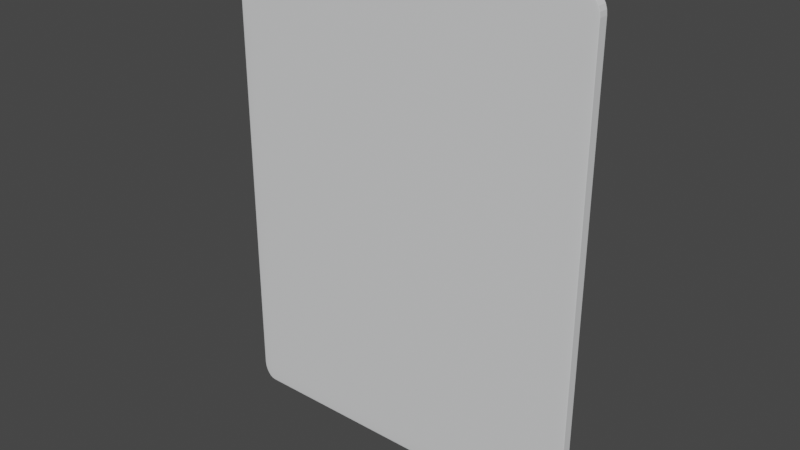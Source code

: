 # Source: ARTablet.blend  (saved by Blender 2.92.15; exported with 4.5.12 LTS)
import bpy
from mathutils import Matrix  # noqa: F401  (used for matrix-valued properties, if any)

bpy.ops.wm.read_factory_settings(use_empty=True)
scene = bpy.context.scene
scene.name = 'Scene'

# ---- collections
col_collection = bpy.data.collections.new('Collection'); scene.collection.children.link(col_collection)

# ---- materials (node trees are filled in below, after node groups)
mat_camera = bpy.data.materials.new('Camera')
mat_camera.use_transparent_shadow = False
mat_camerarim = bpy.data.materials.new('CameraRim')
mat_camerarim.use_transparent_shadow = False
mat_display = bpy.data.materials.new('Display')
mat_display.use_transparent_shadow = False
mat_material_001 = bpy.data.materials.new('Material.001')
mat_material_001.use_transparent_shadow = False
mat_cover = bpy.data.materials.new('Cover')
mat_cover.use_transparent_shadow = False

# ---- material node trees
mat_camera.use_nodes = True; mat_camera.node_tree.nodes.clear()
_N = mat_camera.node_tree.nodes; _L = mat_camera.node_tree.links
n0 = _N.new('ShaderNodeBsdfPrincipled'); n0.name = 'Principled BSDF'; n0.location = (10, 300)
n0.distribution = 'GGX'
n0.subsurface_method = 'BURLEY'
n0.inputs[0].default_value = (0.0, 0.0, 0.0, 1.0)
n0.inputs[3].default_value = 1.45
n0.inputs[13].default_value = 1.0
n0.inputs[27].default_value = (0.0, 0.0, 0.0, 1.0)
n0.inputs[28].default_value = 1.0
n1 = _N.new('ShaderNodeOutputMaterial'); n1.name = 'Material Output'; n1.location = (300, 300)
_L.new(n0.outputs[0], n1.inputs[0])
n1.is_active_output = True
mat_camerarim.use_nodes = True; mat_camerarim.node_tree.nodes.clear()
_N = mat_camerarim.node_tree.nodes; _L = mat_camerarim.node_tree.links
n0 = _N.new('ShaderNodeBsdfPrincipled'); n0.name = 'Principled BSDF'; n0.location = (10, 300)
n0.distribution = 'GGX'
n0.subsurface_method = 'BURLEY'
n0.inputs[0].default_value = (0.1384, 0.1413, 0.1529, 1.0)
n0.inputs[1].default_value = 1.0
n0.inputs[2].default_value = 1.0
n0.inputs[3].default_value = 1.45
n0.inputs[27].default_value = (0.0, 0.0, 0.0, 1.0)
n0.inputs[28].default_value = 1.0
n1 = _N.new('ShaderNodeOutputMaterial'); n1.name = 'Material Output'; n1.location = (300, 300)
_L.new(n0.outputs[0], n1.inputs[0])
n1.is_active_output = True
mat_display.use_nodes = True; mat_display.node_tree.nodes.clear()
_N = mat_display.node_tree.nodes; _L = mat_display.node_tree.links
n0 = _N.new('ShaderNodeBsdfPrincipled'); n0.name = 'Principled BSDF'; n0.location = (10, 300)
n0.distribution = 'GGX'
n0.subsurface_method = 'BURLEY'
n0.inputs[0].default_value = (0.3931, 0.3931, 0.3931, 1.0)
n0.inputs[1].default_value = 1.0
n0.inputs[3].default_value = 1.45
n0.inputs[27].default_value = (0.0, 0.0, 0.0, 1.0)
n0.inputs[28].default_value = 1.0
n1 = _N.new('ShaderNodeOutputMaterial'); n1.name = 'Material Output'; n1.location = (300, 300)
_L.new(n0.outputs[0], n1.inputs[0])
n1.is_active_output = True
mat_material_001.use_nodes = True; mat_material_001.node_tree.nodes.clear()
_N = mat_material_001.node_tree.nodes; _L = mat_material_001.node_tree.links
n0 = _N.new('ShaderNodeBsdfPrincipled'); n0.name = 'Principled BSDF'; n0.location = (10, 300)
n0.distribution = 'GGX'
n0.subsurface_method = 'BURLEY'
n0.inputs[0].default_value = (0.0, 0.0, 0.0, 1.0)
n0.inputs[1].default_value = 1.0
n0.inputs[3].default_value = 1.45
n0.inputs[13].default_value = 1.0
n0.inputs[27].default_value = (0.0, 0.0, 0.0, 1.0)
n0.inputs[28].default_value = 1.0
n1 = _N.new('ShaderNodeOutputMaterial'); n1.name = 'Material Output'; n1.location = (300, 300)
_L.new(n0.outputs[0], n1.inputs[0])
n1.is_active_output = True
mat_cover.use_nodes = True; mat_cover.node_tree.nodes.clear()
_N = mat_cover.node_tree.nodes; _L = mat_cover.node_tree.links
n0 = _N.new('ShaderNodeBsdfPrincipled'); n0.name = 'Principled BSDF'; n0.location = (10, 300)
n0.distribution = 'GGX'
n0.subsurface_method = 'BURLEY'
n0.inputs[0].default_value = (0.7605, 0.7682, 0.7758, 1.0)
n0.inputs[3].default_value = 1.45
n0.inputs[27].default_value = (0.0, 0.0, 0.0, 1.0)
n0.inputs[28].default_value = 1.0
n1 = _N.new('ShaderNodeOutputMaterial'); n1.name = 'Material Output'; n1.location = (300, 300)
_L.new(n0.outputs[0], n1.inputs[0])
n1.is_active_output = True

# ---- world
world_world = bpy.data.worlds.new('World'); scene.world = world_world
world_world.use_nodes = True; world_world.node_tree.nodes.clear()
_N = world_world.node_tree.nodes; _L = world_world.node_tree.links
n0 = _N.new('ShaderNodeOutputWorld'); n0.name = 'World Output'; n0.location = (300, 300)
n1 = _N.new('ShaderNodeBackground'); n1.name = 'Background'; n1.location = (10, 300)
n1.inputs[0].default_value = (0.05088, 0.05088, 0.05088, 1.0)
_L.new(n1.outputs[0], n0.inputs[0])
n0.is_active_output = True
world_world.color = (0.05088, 0.05088, 0.05088)
world_world.use_sun_shadow = False
world_world.sun_shadow_jitter_overblur = 0.0

# ---- meshes
me_cube_003 = bpy.data.meshes.new('Cube.003')
me_cube_003.from_pydata([(-0.09802, -0.04491, 0.1066), (-0.09802, -0.04991, 0.1116), (-0.103, -0.04491, 0.1116), (-0.09802, -0.04645, 0.1068), (-0.09802, -0.04785, 0.1075), (-0.09956, -0.04491, 0.1068), (-0.0996, -0.0465, 0.1071), (-0.09955, -0.04778, 0.1078), (-0.101, -0.04491, 0.1075), (-0.1009, -0.04645, 0.1078), (-0.1007, -0.04755, 0.1083), (-0.09956, -0.04966, 0.1116), (-0.101, -0.04895, 0.1116), (-0.09802, -0.04966, 0.11), (-0.09961, -0.04937, 0.11), (-0.1009, -0.0487, 0.11), (-0.09802, -0.04895, 0.1086), (-0.09956, -0.0487, 0.1087), (-0.1007, -0.04822, 0.1089), (-0.1028, -0.04491, 0.11), (-0.1021, -0.04491, 0.1086), (-0.1028, -0.04645, 0.1116), (-0.1025, -0.04649, 0.11), (-0.1018, -0.04644, 0.1087), (-0.1021, -0.04785, 0.1116), (-0.1018, -0.04778, 0.11), (-0.1013, -0.04755, 0.1089), (-0.09802, -0.04991, 0.1316), (-0.09802, -0.04491, 0.1366), (-0.103, -0.04491, 0.1316), (-0.09802, -0.04966, 0.1331), (-0.09802, -0.04895, 0.1345), (-0.09956, -0.04966, 0.1316), (-0.0996, -0.04937, 0.1332), (-0.09955, -0.0487, 0.1344), (-0.101, -0.04895, 0.1316), (-0.1009, -0.0487, 0.1331), (-0.1007, -0.04822, 0.1342), (-0.09956, -0.04491, 0.1363), (-0.101, -0.04491, 0.1356), (-0.09802, -0.04645, 0.1363), (-0.09961, -0.04649, 0.136), (-0.1009, -0.04644, 0.1354), (-0.09802, -0.04785, 0.1356), (-0.09956, -0.04778, 0.1354), (-0.1007, -0.04755, 0.1349), (-0.1028, -0.04645, 0.1316), (-0.1021, -0.04785, 0.1316), (-0.1028, -0.04491, 0.1331), (-0.1025, -0.0465, 0.1332), (-0.1018, -0.04778, 0.1331), (-0.1021, -0.04491, 0.1345), (-0.1018, -0.04645, 0.1344), (-0.1013, -0.04755, 0.1342), (-0.09802, -0.02491, 0.1066), (-0.103, -0.02491, 0.1116), (-0.09802, -0.01991, 0.1116), (-0.09956, -0.02491, 0.1068), (-0.101, -0.02491, 0.1075), (-0.09802, -0.02336, 0.1068), (-0.09961, -0.02332, 0.1071), (-0.1009, -0.02337, 0.1078), (-0.09802, -0.02197, 0.1075), (-0.09956, -0.02203, 0.1078), (-0.1007, -0.02226, 0.1083), (-0.1028, -0.02336, 0.1116), (-0.1021, -0.02197, 0.1116), (-0.1028, -0.02491, 0.11), (-0.1025, -0.02331, 0.11), (-0.1018, -0.02204, 0.11), (-0.1021, -0.02491, 0.1086), (-0.1018, -0.02337, 0.1087), (-0.1013, -0.02226, 0.1089), (-0.09802, -0.02015, 0.11), (-0.09802, -0.02086, 0.1086), (-0.09956, -0.02015, 0.1116), (-0.0996, -0.02044, 0.11), (-0.09955, -0.02111, 0.1087), (-0.101, -0.02086, 0.1116), (-0.1009, -0.02111, 0.11), (-0.1007, -0.02159, 0.1089), (-0.09802, -0.02491, 0.1366), (-0.09802, -0.01991, 0.1316), (-0.103, -0.02491, 0.1316), (-0.09802, -0.02336, 0.1363), (-0.09802, -0.02197, 0.1356), (-0.09956, -0.02491, 0.1363), (-0.0996, -0.02331, 0.136), (-0.09955, -0.02204, 0.1354), (-0.101, -0.02491, 0.1356), (-0.1009, -0.02337, 0.1354), (-0.1007, -0.02226, 0.1349), (-0.09956, -0.02015, 0.1316), (-0.101, -0.02086, 0.1316), (-0.09802, -0.02015, 0.1331), (-0.09961, -0.02044, 0.1332), (-0.1009, -0.02111, 0.1331), (-0.09802, -0.02086, 0.1345), (-0.09956, -0.02111, 0.1344), (-0.1007, -0.02159, 0.1342), (-0.1028, -0.02491, 0.1331), (-0.1021, -0.02491, 0.1345), (-0.1028, -0.02336, 0.1316), (-0.1025, -0.02332, 0.1332), (-0.1018, -0.02337, 0.1344), (-0.1021, -0.02197, 0.1316), (-0.1018, -0.02203, 0.1331), (-0.1013, -0.02226, 0.1342), (-0.07802, -0.04491, 0.1066), (-0.07302, -0.04491, 0.1116), (-0.07802, -0.04991, 0.1116), (-0.07647, -0.04491, 0.1068), (-0.07508, -0.04491, 0.1075), (-0.07802, -0.04645, 0.1068), (-0.07642, -0.04649, 0.1071), (-0.07515, -0.04644, 0.1078), (-0.07802, -0.04785, 0.1075), (-0.07648, -0.04778, 0.1078), (-0.07537, -0.04755, 0.1083), (-0.07326, -0.04645, 0.1116), (-0.07397, -0.04785, 0.1116), (-0.07326, -0.04491, 0.11), (-0.07355, -0.0465, 0.11), (-0.07422, -0.04778, 0.11), (-0.07397, -0.04491, 0.1086), (-0.07423, -0.04645, 0.1087), (-0.0747, -0.04755, 0.1089), (-0.07802, -0.04966, 0.11), (-0.07802, -0.04895, 0.1086), (-0.07647, -0.04966, 0.1116), (-0.07643, -0.04937, 0.11), (-0.07648, -0.0487, 0.1087), (-0.07508, -0.04895, 0.1116), (-0.07514, -0.0487, 0.11), (-0.07537, -0.04822, 0.1089), (-0.07802, -0.04491, 0.1366), (-0.07802, -0.04991, 0.1316), (-0.07302, -0.04491, 0.1316), (-0.07802, -0.04645, 0.1363), (-0.07802, -0.04785, 0.1356), (-0.07647, -0.04491, 0.1363), (-0.07643, -0.0465, 0.136), (-0.07648, -0.04778, 0.1354), (-0.07508, -0.04491, 0.1356), (-0.07514, -0.04645, 0.1354), (-0.07537, -0.04755, 0.1349), (-0.07647, -0.04966, 0.1316), (-0.07508, -0.04895, 0.1316), (-0.07802, -0.04966, 0.1331), (-0.07642, -0.04937, 0.1332), (-0.07515, -0.0487, 0.1331), (-0.07802, -0.04895, 0.1345), (-0.07648, -0.0487, 0.1344), (-0.07537, -0.04822, 0.1342), (-0.07326, -0.04491, 0.1331), (-0.07397, -0.04491, 0.1345), (-0.07326, -0.04645, 0.1316), (-0.07355, -0.04649, 0.1332), (-0.07422, -0.04644, 0.1344), (-0.07397, -0.04785, 0.1316), (-0.07423, -0.04778, 0.1331), (-0.0747, -0.04755, 0.1342), (-0.07802, -0.02491, 0.1066), (-0.07802, -0.01991, 0.1116), (-0.07302, -0.02491, 0.1116), (-0.07802, -0.02336, 0.1068), (-0.07802, -0.02197, 0.1075), (-0.07647, -0.02491, 0.1068), (-0.07643, -0.02331, 0.1071), (-0.07648, -0.02204, 0.1078), (-0.07508, -0.02491, 0.1075), (-0.07514, -0.02337, 0.1078), (-0.07537, -0.02226, 0.1083), (-0.07647, -0.02015, 0.1116), (-0.07508, -0.02086, 0.1116), (-0.07802, -0.02015, 0.11), (-0.07642, -0.02044, 0.11), (-0.07515, -0.02111, 0.11), (-0.07802, -0.02086, 0.1086), (-0.07648, -0.02111, 0.1087), (-0.07537, -0.02159, 0.1089), (-0.07326, -0.02491, 0.11), (-0.07397, -0.02491, 0.1086), (-0.07326, -0.02336, 0.1116), (-0.07355, -0.02332, 0.11), (-0.07422, -0.02337, 0.1087), (-0.07397, -0.02197, 0.1116), (-0.07423, -0.02203, 0.11), (-0.0747, -0.02226, 0.1089), (-0.07802, -0.02491, 0.1366), (-0.07302, -0.02491, 0.1316), (-0.07802, -0.01991, 0.1316), (-0.07647, -0.02491, 0.1363), (-0.07508, -0.02491, 0.1356), (-0.07802, -0.02336, 0.1363), (-0.07642, -0.02332, 0.136), (-0.07515, -0.02337, 0.1354), (-0.07802, -0.02197, 0.1356), (-0.07648, -0.02203, 0.1354), (-0.07537, -0.02226, 0.1349), (-0.07326, -0.02336, 0.1316), (-0.07397, -0.02197, 0.1316), (-0.07326, -0.02491, 0.1331), (-0.07355, -0.02331, 0.1332), (-0.07422, -0.02204, 0.1331), (-0.07397, -0.02491, 0.1345), (-0.07423, -0.02337, 0.1344), (-0.0747, -0.02226, 0.1342), (-0.07802, -0.02015, 0.1331), (-0.07802, -0.02086, 0.1345), (-0.07647, -0.02015, 0.1316), (-0.07643, -0.02044, 0.1332), (-0.07648, -0.02111, 0.1344), (-0.07508, -0.02086, 0.1316), (-0.07514, -0.02111, 0.1331), (-0.07537, -0.02159, 0.1342), (-0.09994, -0.02744, -0.1403), (-0.09994, -0.0295, -0.1305), (-0.1075, -0.02744, -0.1305), (-0.09994, -0.02797, -0.14), (-0.09994, -0.02847, -0.139), (-0.09994, -0.0289, -0.1374), (-0.1019, -0.02744, -0.14), (-0.1019, -0.02799, -0.1396), (-0.1019, -0.02847, -0.1386), (-0.1019, -0.02885, -0.1372), (-0.1037, -0.02744, -0.139), (-0.1037, -0.02798, -0.1386), (-0.1035, -0.02842, -0.1377), (-0.1034, -0.02874, -0.1367), (-0.1043, -0.02863, -0.1362), (-0.1019, -0.02943, -0.1305), (-0.1037, -0.02922, -0.1305), (-0.1052, -0.0289, -0.1305), (-0.09994, -0.02943, -0.133), (-0.102, -0.02935, -0.1331), (-0.1037, -0.02914, -0.1331), (-0.1051, -0.02885, -0.133), (-0.09994, -0.02922, -0.1354), (-0.1019, -0.02914, -0.1354), (-0.1035, -0.02896, -0.1352), (-0.1047, -0.02874, -0.135), (-0.1072, -0.02744, -0.133), (-0.1064, -0.02744, -0.1354), (-0.1052, -0.02744, -0.1374), (-0.1072, -0.02797, -0.1305), (-0.1069, -0.02799, -0.1331), (-0.1061, -0.02798, -0.1354), (-0.1051, -0.02797, -0.1372), (-0.1064, -0.02847, -0.1305), (-0.1061, -0.02847, -0.1331), (-0.1055, -0.02842, -0.1352), (-0.1047, -0.02838, -0.1367), (-0.09994, -0.0295, 0.1305), (-0.09994, -0.02744, 0.1403), (-0.1075, -0.02744, 0.1305), (-0.09994, -0.02943, 0.133), (-0.09994, -0.02922, 0.1354), (-0.09994, -0.0289, 0.1374), (-0.1019, -0.02943, 0.1305), (-0.1019, -0.02935, 0.1331), (-0.1019, -0.02914, 0.1354), (-0.1019, -0.02885, 0.1372), (-0.1037, -0.02922, 0.1305), (-0.1037, -0.02914, 0.1331), (-0.1035, -0.02896, 0.1352), (-0.1034, -0.02874, 0.1367), (-0.1043, -0.02863, 0.1362), (-0.1019, -0.02744, 0.14), (-0.1037, -0.02744, 0.139), (-0.1052, -0.02744, 0.1374), (-0.09994, -0.02797, 0.14), (-0.102, -0.02799, 0.1396), (-0.1037, -0.02798, 0.1386), (-0.1051, -0.02797, 0.1372), (-0.09994, -0.02847, 0.139), (-0.1019, -0.02847, 0.1386), (-0.1035, -0.02842, 0.1377), (-0.1047, -0.02838, 0.1367), (-0.1072, -0.02797, 0.1305), (-0.1064, -0.02847, 0.1305), (-0.1052, -0.0289, 0.1305), (-0.1072, -0.02744, 0.133), (-0.1069, -0.02799, 0.1331), (-0.1061, -0.02847, 0.1331), (-0.1051, -0.02885, 0.133), (-0.1064, -0.02744, 0.1354), (-0.1061, -0.02798, 0.1354), (-0.1055, -0.02842, 0.1352), (-0.1047, -0.02874, 0.135), (-0.09994, 0.02744, -0.1403), (-0.1075, 0.02744, -0.1305), (-0.09994, 0.0295, -0.1305), (-0.1019, 0.02744, -0.14), (-0.1037, 0.02744, -0.139), (-0.1052, 0.02744, -0.1374), (-0.09994, 0.02797, -0.14), (-0.102, 0.02799, -0.1396), (-0.1037, 0.02798, -0.1386), (-0.1051, 0.02797, -0.1372), (-0.09994, 0.02847, -0.139), (-0.1019, 0.02847, -0.1386), (-0.1035, 0.02842, -0.1377), (-0.1047, 0.02838, -0.1367), (-0.1043, 0.02863, -0.1362), (-0.1072, 0.02797, -0.1305), (-0.1064, 0.02847, -0.1305), (-0.1052, 0.0289, -0.1305), (-0.1072, 0.02744, -0.133), (-0.1069, 0.02799, -0.1331), (-0.1061, 0.02847, -0.1331), (-0.1051, 0.02885, -0.133), (-0.1064, 0.02744, -0.1354), (-0.1061, 0.02798, -0.1354), (-0.1055, 0.02842, -0.1352), (-0.1047, 0.02874, -0.135), (-0.09994, 0.02943, -0.133), (-0.09994, 0.02922, -0.1354), (-0.09994, 0.0289, -0.1374), (-0.1019, 0.02943, -0.1305), (-0.1019, 0.02935, -0.1331), (-0.1019, 0.02914, -0.1354), (-0.1019, 0.02885, -0.1372), (-0.1037, 0.02922, -0.1305), (-0.1037, 0.02914, -0.1331), (-0.1035, 0.02896, -0.1352), (-0.1034, 0.02874, -0.1367), (-0.09994, 0.02744, 0.1403), (-0.09994, 0.0295, 0.1305), (-0.1075, 0.02744, 0.1305), (-0.09994, 0.02797, 0.14), (-0.09994, 0.02847, 0.139), (-0.09994, 0.0289, 0.1374), (-0.1019, 0.02744, 0.14), (-0.1019, 0.02799, 0.1396), (-0.1019, 0.02847, 0.1386), (-0.1019, 0.02885, 0.1372), (-0.1037, 0.02744, 0.139), (-0.1037, 0.02798, 0.1386), (-0.1035, 0.02842, 0.1377), (-0.1034, 0.02874, 0.1367), (-0.1043, 0.02863, 0.1362), (-0.1019, 0.02943, 0.1305), (-0.1037, 0.02922, 0.1305), (-0.1052, 0.0289, 0.1305), (-0.09994, 0.02943, 0.133), (-0.102, 0.02935, 0.1331), (-0.1037, 0.02914, 0.1331), (-0.1051, 0.02885, 0.133), (-0.09994, 0.02922, 0.1354), (-0.1019, 0.02914, 0.1354), (-0.1035, 0.02896, 0.1352), (-0.1047, 0.02874, 0.135), (-0.1072, 0.02744, 0.133), (-0.1064, 0.02744, 0.1354), (-0.1052, 0.02744, 0.1374), (-0.1072, 0.02797, 0.1305), (-0.1069, 0.02799, 0.1331), (-0.1061, 0.02798, 0.1354), (-0.1051, 0.02797, 0.1372), (-0.1064, 0.02847, 0.1305), (-0.1061, 0.02847, 0.1331), (-0.1055, 0.02842, 0.1352), (-0.1047, 0.02838, 0.1367), (0.09994, -0.02744, -0.1403), (0.1075, -0.02744, -0.1305), (0.09994, -0.0295, -0.1305), (0.1019, -0.02744, -0.14), (0.1037, -0.02744, -0.139), (0.1052, -0.02744, -0.1374), (0.09994, -0.02797, -0.14), (0.102, -0.02799, -0.1396), (0.1037, -0.02798, -0.1386), (0.1051, -0.02797, -0.1372), (0.09994, -0.02847, -0.139), (0.1019, -0.02847, -0.1386), (0.1035, -0.02842, -0.1377), (0.1047, -0.02838, -0.1367), (0.1043, -0.02863, -0.1362), (0.1072, -0.02797, -0.1305), (0.1064, -0.02847, -0.1305), (0.1052, -0.0289, -0.1305), (0.1072, -0.02744, -0.133), (0.1069, -0.02799, -0.1331), (0.1061, -0.02847, -0.1331), (0.1051, -0.02885, -0.133), (0.1064, -0.02744, -0.1354), (0.1061, -0.02798, -0.1354), (0.1055, -0.02842, -0.1352), (0.1047, -0.02874, -0.135), (0.09994, -0.02943, -0.133), (0.09994, -0.02922, -0.1354), (0.09994, -0.0289, -0.1374), (0.1019, -0.02943, -0.1305), (0.1019, -0.02935, -0.1331), (0.1019, -0.02914, -0.1354), (0.1019, -0.02885, -0.1372), (0.1037, -0.02922, -0.1305), (0.1037, -0.02914, -0.1331), (0.1035, -0.02896, -0.1352), (0.1034, -0.02874, -0.1367), (0.09994, -0.02744, 0.1403), (0.09994, -0.0295, 0.1305), (0.1075, -0.02744, 0.1305), (0.09994, -0.02797, 0.14), (0.09994, -0.02847, 0.139), (0.09994, -0.0289, 0.1374), (0.1019, -0.02744, 0.14), (0.1019, -0.02799, 0.1396), (0.1019, -0.02847, 0.1386), (0.1019, -0.02885, 0.1372), (0.1037, -0.02744, 0.139), (0.1037, -0.02798, 0.1386), (0.1035, -0.02842, 0.1377), (0.1034, -0.02874, 0.1367), (0.1043, -0.02863, 0.1362), (0.1019, -0.02943, 0.1305), (0.1037, -0.02922, 0.1305), (0.1052, -0.0289, 0.1305), (0.09994, -0.02943, 0.133), (0.102, -0.02935, 0.1331), (0.1037, -0.02914, 0.1331), (0.1051, -0.02885, 0.133), (0.09994, -0.02922, 0.1354), (0.1019, -0.02914, 0.1354), (0.1035, -0.02896, 0.1352), (0.1047, -0.02874, 0.135), (0.1072, -0.02744, 0.133), (0.1064, -0.02744, 0.1354), (0.1052, -0.02744, 0.1374), (0.1072, -0.02797, 0.1305), (0.1069, -0.02799, 0.1331), (0.1061, -0.02798, 0.1354), (0.1051, -0.02797, 0.1372), (0.1064, -0.02847, 0.1305), (0.1061, -0.02847, 0.1331), (0.1055, -0.02842, 0.1352), (0.1047, -0.02838, 0.1367), (0.09994, 0.02744, -0.1403), (0.09994, 0.0295, -0.1305), (0.1075, 0.02744, -0.1305), (0.09994, 0.02797, -0.14), (0.09994, 0.02847, -0.139), (0.09994, 0.0289, -0.1374), (0.1019, 0.02744, -0.14), (0.1019, 0.02799, -0.1396), (0.1019, 0.02847, -0.1386), (0.1019, 0.02885, -0.1372), (0.1037, 0.02744, -0.139), (0.1037, 0.02798, -0.1386), (0.1035, 0.02842, -0.1377), (0.1034, 0.02874, -0.1367), (0.1043, 0.02863, -0.1362), (0.1019, 0.02943, -0.1305), (0.1037, 0.02922, -0.1305), (0.1052, 0.0289, -0.1305), (0.09994, 0.02943, -0.133), (0.102, 0.02935, -0.1331), (0.1037, 0.02914, -0.1331), (0.1051, 0.02885, -0.133), (0.09994, 0.02922, -0.1354), (0.1019, 0.02914, -0.1354), (0.1035, 0.02896, -0.1352), (0.1047, 0.02874, -0.135), (0.1072, 0.02744, -0.133), (0.1064, 0.02744, -0.1354), (0.1052, 0.02744, -0.1374), (0.1072, 0.02797, -0.1305), (0.1069, 0.02799, -0.1331), (0.1061, 0.02798, -0.1354), (0.1051, 0.02797, -0.1372), (0.1064, 0.02847, -0.1305), (0.1061, 0.02847, -0.1331), (0.1055, 0.02842, -0.1352), (0.1047, 0.02838, -0.1367), (0.09994, 0.02744, 0.1403), (0.1075, 0.02744, 0.1305), (0.09994, 0.0295, 0.1305), (0.1019, 0.02744, 0.14), (0.1037, 0.02744, 0.139), (0.1052, 0.02744, 0.1374), (0.09994, 0.02797, 0.14), (0.102, 0.02799, 0.1396), (0.1037, 0.02798, 0.1386), (0.1051, 0.02797, 0.1372), (0.09994, 0.02847, 0.139), (0.1019, 0.02847, 0.1386), (0.1035, 0.02842, 0.1377), (0.1047, 0.02838, 0.1367), (0.1043, 0.02863, 0.1362), (0.1072, 0.02797, 0.1305), (0.1064, 0.02847, 0.1305), (0.1052, 0.0289, 0.1305), (0.1072, 0.02744, 0.133), (0.1069, 0.02799, 0.1331), (0.1061, 0.02847, 0.1331), (0.1051, 0.02885, 0.133), (0.1064, 0.02744, 0.1354), (0.1061, 0.02798, 0.1354), (0.1055, 0.02842, 0.1352), (0.1047, 0.02874, 0.135), (0.09994, 0.02943, 0.133), (0.09994, 0.02922, 0.1354), (0.09994, 0.0289, 0.1374), (0.1019, 0.02943, 0.1305), (0.1019, 0.02935, 0.1331), (0.1019, 0.02914, 0.1354), (0.1019, 0.02885, 0.1372), (0.1037, 0.02922, 0.1305), (0.1037, 0.02914, 0.1331), (0.1035, 0.02896, 0.1352), (0.1034, 0.02874, 0.1367)], [], [(110, 136, 27, 1), (164, 190, 137, 109), (189, 81, 28, 135), (2, 29, 83, 55), (56, 82, 191, 163), (0, 3, 6, 5), (3, 4, 7, 6), (4, 16, 17, 7), (5, 6, 9, 8), (6, 7, 10, 9), (7, 17, 18, 10), (1, 11, 14, 13), (11, 12, 15, 14), (12, 24, 25, 15), (13, 14, 17, 16), (14, 15, 18, 17), (15, 25, 26, 18), (2, 19, 22, 21), (19, 20, 23, 22), (20, 8, 9, 23), (21, 22, 25, 24), (22, 23, 26, 25), (23, 9, 10, 26), (10, 18, 26), (27, 30, 33, 32), (30, 31, 34, 33), (31, 43, 44, 34), (32, 33, 36, 35), (33, 34, 37, 36), (34, 44, 45, 37), (28, 38, 41, 40), (38, 39, 42, 41), (39, 51, 52, 42), (40, 41, 44, 43), (41, 42, 45, 44), (42, 52, 53, 45), (29, 46, 49, 48), (46, 47, 50, 49), (47, 35, 36, 50), (48, 49, 52, 51), (49, 50, 53, 52), (50, 36, 37, 53), (37, 45, 53), (54, 57, 60, 59), (57, 58, 61, 60), (58, 70, 71, 61), (59, 60, 63, 62), (60, 61, 64, 63), (61, 71, 72, 64), (55, 65, 68, 67), (65, 66, 69, 68), (66, 78, 79, 69), (67, 68, 71, 70), (68, 69, 72, 71), (69, 79, 80, 72), (56, 73, 76, 75), (73, 74, 77, 76), (74, 62, 63, 77), (75, 76, 79, 78), (76, 77, 80, 79), (77, 63, 64, 80), (64, 72, 80), (81, 84, 87, 86), (84, 85, 88, 87), (85, 97, 98, 88), (86, 87, 90, 89), (87, 88, 91, 90), (88, 98, 99, 91), (82, 92, 95, 94), (92, 93, 96, 95), (93, 105, 106, 96), (94, 95, 98, 97), (95, 96, 99, 98), (96, 106, 107, 99), (83, 100, 103, 102), (100, 101, 104, 103), (101, 89, 90, 104), (102, 103, 106, 105), (103, 104, 107, 106), (104, 90, 91, 107), (91, 99, 107), (108, 111, 114, 113), (111, 112, 115, 114), (112, 124, 125, 115), (113, 114, 117, 116), (114, 115, 118, 117), (115, 125, 126, 118), (109, 119, 122, 121), (119, 120, 123, 122), (120, 132, 133, 123), (121, 122, 125, 124), (122, 123, 126, 125), (123, 133, 134, 126), (110, 127, 130, 129), (127, 128, 131, 130), (128, 116, 117, 131), (129, 130, 133, 132), (130, 131, 134, 133), (131, 117, 118, 134), (118, 126, 134), (135, 138, 141, 140), (138, 139, 142, 141), (139, 151, 152, 142), (140, 141, 144, 143), (141, 142, 145, 144), (142, 152, 153, 145), (136, 146, 149, 148), (146, 147, 150, 149), (147, 159, 160, 150), (148, 149, 152, 151), (149, 150, 153, 152), (150, 160, 161, 153), (137, 154, 157, 156), (154, 155, 158, 157), (155, 143, 144, 158), (156, 157, 160, 159), (157, 158, 161, 160), (158, 144, 145, 161), (145, 153, 161), (162, 165, 168, 167), (165, 166, 169, 168), (166, 178, 179, 169), (167, 168, 171, 170), (168, 169, 172, 171), (169, 179, 180, 172), (163, 173, 176, 175), (173, 174, 177, 176), (174, 186, 187, 177), (175, 176, 179, 178), (176, 177, 180, 179), (177, 187, 188, 180), (164, 181, 184, 183), (181, 182, 185, 184), (182, 170, 171, 185), (183, 184, 187, 186), (184, 185, 188, 187), (185, 171, 172, 188), (172, 180, 188), (189, 192, 195, 194), (192, 193, 196, 195), (193, 205, 206, 196), (194, 195, 198, 197), (195, 196, 199, 198), (196, 206, 207, 199), (190, 200, 203, 202), (200, 201, 204, 203), (201, 213, 214, 204), (202, 203, 206, 205), (203, 204, 207, 206), (204, 214, 215, 207), (191, 208, 211, 210), (208, 209, 212, 211), (209, 197, 198, 212), (210, 211, 214, 213), (211, 212, 215, 214), (212, 198, 199, 215), (199, 207, 215), (54, 0, 5, 57), (57, 5, 8, 58), (58, 8, 20, 70), (70, 20, 19, 67), (67, 19, 2, 55), (1, 27, 32, 11), (11, 32, 35, 12), (12, 35, 47, 24), (24, 47, 46, 21), (21, 46, 29, 2), (28, 81, 86, 38), (38, 86, 89, 39), (39, 89, 101, 51), (51, 101, 100, 48), (48, 100, 83, 29), (82, 56, 75, 92), (92, 75, 78, 93), (93, 78, 66, 105), (105, 66, 65, 102), (102, 65, 55, 83), (162, 54, 59, 165), (165, 59, 62, 166), (166, 62, 74, 178), (178, 74, 73, 175), (175, 73, 56, 163), (81, 189, 194, 84), (84, 194, 197, 85), (85, 197, 209, 97), (97, 209, 208, 94), (94, 208, 191, 82), (190, 164, 183, 200), (200, 183, 186, 201), (201, 186, 174, 213), (213, 174, 173, 210), (210, 173, 163, 191), (108, 162, 167, 111), (111, 167, 170, 112), (112, 170, 182, 124), (124, 182, 181, 121), (121, 181, 164, 109), (189, 135, 140, 192), (192, 140, 143, 193), (193, 143, 155, 205), (205, 155, 154, 202), (202, 154, 137, 190), (136, 110, 129, 146), (146, 129, 132, 147), (147, 132, 120, 159), (159, 120, 119, 156), (156, 119, 109, 137), (0, 108, 113, 3), (3, 113, 116, 4), (4, 116, 128, 16), (16, 128, 127, 13), (13, 127, 110, 1), (135, 28, 40, 138), (138, 40, 43, 139), (139, 43, 31, 151), (151, 31, 30, 148), (148, 30, 27, 136), (54, 162, 108, 0), (366, 402, 253, 217), (440, 476, 403, 365), (475, 327, 254, 401), (218, 255, 329, 291), (292, 328, 477, 439), (216, 219, 223, 222), (219, 220, 224, 223), (220, 221, 225, 224), (222, 223, 227, 226), (223, 224, 228, 227), (224, 225, 229, 228), (226, 227, 248, 244), (227, 228, 252, 248), (228, 229, 230, 252), (217, 231, 235, 234), (231, 232, 236, 235), (232, 233, 237, 236), (234, 235, 239, 238), (235, 236, 240, 239), (236, 237, 241, 240), (238, 239, 225, 221), (239, 240, 229, 225), (240, 241, 230, 229), (218, 242, 246, 245), (242, 243, 247, 246), (243, 244, 248, 247), (245, 246, 250, 249), (246, 247, 251, 250), (247, 248, 252, 251), (249, 250, 237, 233), (250, 251, 241, 237), (251, 252, 230, 241), (253, 256, 260, 259), (256, 257, 261, 260), (257, 258, 262, 261), (259, 260, 264, 263), (260, 261, 265, 264), (261, 262, 266, 265), (263, 264, 285, 281), (264, 265, 289, 285), (265, 266, 267, 289), (254, 268, 272, 271), (268, 269, 273, 272), (269, 270, 274, 273), (271, 272, 276, 275), (272, 273, 277, 276), (273, 274, 278, 277), (275, 276, 262, 258), (276, 277, 266, 262), (277, 278, 267, 266), (255, 279, 283, 282), (279, 280, 284, 283), (280, 281, 285, 284), (282, 283, 287, 286), (283, 284, 288, 287), (284, 285, 289, 288), (286, 287, 274, 270), (287, 288, 278, 274), (288, 289, 267, 278), (290, 293, 297, 296), (293, 294, 298, 297), (294, 295, 299, 298), (296, 297, 301, 300), (297, 298, 302, 301), (298, 299, 303, 302), (300, 301, 322, 318), (301, 302, 326, 322), (302, 303, 304, 326), (291, 305, 309, 308), (305, 306, 310, 309), (306, 307, 311, 310), (308, 309, 313, 312), (309, 310, 314, 313), (310, 311, 315, 314), (312, 313, 299, 295), (313, 314, 303, 299), (314, 315, 304, 303), (292, 316, 320, 319), (316, 317, 321, 320), (317, 318, 322, 321), (319, 320, 324, 323), (320, 321, 325, 324), (321, 322, 326, 325), (323, 324, 311, 307), (324, 325, 315, 311), (325, 326, 304, 315), (327, 330, 334, 333), (330, 331, 335, 334), (331, 332, 336, 335), (333, 334, 338, 337), (334, 335, 339, 338), (335, 336, 340, 339), (337, 338, 359, 355), (338, 339, 363, 359), (339, 340, 341, 363), (328, 342, 346, 345), (342, 343, 347, 346), (343, 344, 348, 347), (345, 346, 350, 349), (346, 347, 351, 350), (347, 348, 352, 351), (349, 350, 336, 332), (350, 351, 340, 336), (351, 352, 341, 340), (329, 353, 357, 356), (353, 354, 358, 357), (354, 355, 359, 358), (356, 357, 361, 360), (357, 358, 362, 361), (358, 359, 363, 362), (360, 361, 348, 344), (361, 362, 352, 348), (362, 363, 341, 352), (364, 367, 371, 370), (367, 368, 372, 371), (368, 369, 373, 372), (370, 371, 375, 374), (371, 372, 376, 375), (372, 373, 377, 376), (374, 375, 396, 392), (375, 376, 400, 396), (376, 377, 378, 400), (365, 379, 383, 382), (379, 380, 384, 383), (380, 381, 385, 384), (382, 383, 387, 386), (383, 384, 388, 387), (384, 385, 389, 388), (386, 387, 373, 369), (387, 388, 377, 373), (388, 389, 378, 377), (366, 390, 394, 393), (390, 391, 395, 394), (391, 392, 396, 395), (393, 394, 398, 397), (394, 395, 399, 398), (395, 396, 400, 399), (397, 398, 385, 381), (398, 399, 389, 385), (399, 400, 378, 389), (401, 404, 408, 407), (404, 405, 409, 408), (405, 406, 410, 409), (407, 408, 412, 411), (408, 409, 413, 412), (409, 410, 414, 413), (411, 412, 433, 429), (412, 413, 437, 433), (413, 414, 415, 437), (402, 416, 420, 419), (416, 417, 421, 420), (417, 418, 422, 421), (419, 420, 424, 423), (420, 421, 425, 424), (421, 422, 426, 425), (423, 424, 410, 406), (424, 425, 414, 410), (425, 426, 415, 414), (403, 427, 431, 430), (427, 428, 432, 431), (428, 429, 433, 432), (430, 431, 435, 434), (431, 432, 436, 435), (432, 433, 437, 436), (434, 435, 422, 418), (435, 436, 426, 422), (436, 437, 415, 426), (438, 441, 445, 444), (441, 442, 446, 445), (442, 443, 447, 446), (444, 445, 449, 448), (445, 446, 450, 449), (446, 447, 451, 450), (448, 449, 470, 466), (449, 450, 474, 470), (450, 451, 452, 474), (439, 453, 457, 456), (453, 454, 458, 457), (454, 455, 459, 458), (456, 457, 461, 460), (457, 458, 462, 461), (458, 459, 463, 462), (460, 461, 447, 443), (461, 462, 451, 447), (462, 463, 452, 451), (440, 464, 468, 467), (464, 465, 469, 468), (465, 466, 470, 469), (467, 468, 472, 471), (468, 469, 473, 472), (469, 470, 474, 473), (471, 472, 459, 455), (472, 473, 463, 459), (473, 474, 452, 463), (475, 478, 482, 481), (478, 479, 483, 482), (479, 480, 484, 483), (481, 482, 486, 485), (482, 483, 487, 486), (483, 484, 488, 487), (485, 486, 507, 503), (486, 487, 511, 507), (487, 488, 489, 511), (476, 490, 494, 493), (490, 491, 495, 494), (491, 492, 496, 495), (493, 494, 498, 497), (494, 495, 499, 498), (495, 496, 500, 499), (497, 498, 484, 480), (498, 499, 488, 484), (499, 500, 489, 488), (477, 501, 505, 504), (501, 502, 506, 505), (502, 503, 507, 506), (504, 505, 509, 508), (505, 506, 510, 509), (506, 507, 511, 510), (508, 509, 496, 492), (509, 510, 500, 496), (510, 511, 489, 500), (290, 216, 222, 293), (293, 222, 226, 294), (294, 226, 244, 295), (295, 244, 243, 312), (312, 243, 242, 308), (308, 242, 218, 291), (217, 253, 259, 231), (231, 259, 263, 232), (232, 263, 281, 233), (233, 281, 280, 249), (249, 280, 279, 245), (245, 279, 255, 218), (254, 327, 333, 268), (268, 333, 337, 269), (269, 337, 355, 270), (270, 355, 354, 286), (286, 354, 353, 282), (282, 353, 329, 255), (328, 292, 319, 342), (342, 319, 323, 343), (343, 323, 307, 344), (344, 307, 306, 360), (360, 306, 305, 356), (356, 305, 291, 329), (438, 290, 296, 441), (441, 296, 300, 442), (442, 300, 318, 443), (443, 318, 317, 460), (460, 317, 316, 456), (456, 316, 292, 439), (327, 475, 481, 330), (330, 481, 485, 331), (331, 485, 503, 332), (332, 503, 502, 349), (349, 502, 501, 345), (345, 501, 477, 328), (476, 440, 467, 490), (490, 467, 471, 491), (491, 471, 455, 492), (492, 455, 454, 508), (508, 454, 453, 504), (504, 453, 439, 477), (364, 438, 444, 367), (367, 444, 448, 368), (368, 448, 466, 369), (369, 466, 465, 386), (386, 465, 464, 382), (382, 464, 440, 365), (475, 401, 407, 478), (478, 407, 411, 479), (479, 411, 429, 480), (480, 429, 428, 497), (497, 428, 427, 493), (493, 427, 403, 476), (402, 366, 393, 416), (416, 393, 397, 417), (417, 397, 381, 418), (418, 381, 380, 434), (434, 380, 379, 430), (430, 379, 365, 403), (216, 364, 370, 219), (219, 370, 374, 220), (220, 374, 392, 221), (221, 392, 391, 238), (238, 391, 390, 234), (234, 390, 366, 217), (401, 254, 271, 404), (404, 271, 275, 405), (405, 275, 258, 406), (406, 258, 257, 423), (423, 257, 256, 419), (419, 256, 253, 402), (290, 438, 364, 216)])
me_cube_003.polygons.foreach_set('material_index', [0, 1, 1, 1, 0, 1, 1, 0, 1, 1, 0, 0, 0, 0, 0, 0, 0, 1, 1, 1, 1, 1, 1, 0, 0, 0, 0, 0, 0, 0, 1, 1, 1, 1, 1, 1, 1, 1, 0, 1, 1, 0, 0, 1, 1, 1, 1, 1, 1, 1, 1, 0, 1, 1, 0, 0, 0, 0, 0, 0, 0, 0, 1, 1, 0, 1, 1, 0, 0, 0, 0, 0, 0, 0, 1, 1, 1, 1, 1, 1, 0, 1, 1, 1, 1, 1, 1, 1, 1, 0, 1, 1, 0, 0, 0, 0, 0, 0, 0, 0, 1, 1, 0, 1, 1, 0, 0, 0, 0, 0, 0, 0, 1, 1, 1, 1, 1, 1, 0, 1, 1, 0, 1, 1, 0, 0, 0, 0, 0, 0, 0, 1, 1, 1, 1, 1, 1, 0, 1, 1, 1, 1, 1, 1, 1, 1, 0, 1, 1, 0, 0, 0, 0, 0, 0, 0, 0, 1, 1, 1, 1, 1, 0, 0, 0, 1, 1, 1, 1, 1, 1, 1, 0, 0, 0, 1, 1, 1, 1, 0, 0, 0, 1, 1, 0, 0, 0, 1, 1, 0, 0, 0, 1, 1, 1, 1, 1, 1, 1, 1, 1, 1, 0, 0, 0, 1, 1, 1, 1, 0, 0, 0, 1, 1, 0, 0, 0, 1, 4, 4, 4, 4, 2, 4, 4, 4, 4, 4, 4, 4, 4, 4, 4, 4, 4, 4, 4, 4, 4, 4, 4, 4, 4, 4, 4, 4, 4, 4, 4, 4, 4, 4, 4, 4, 4, 4, 4, 4, 4, 4, 4, 4, 4, 4, 4, 4, 4, 4, 4, 4, 4, 4, 4, 4, 4, 4, 4, 4, 4, 4, 4, 4, 4, 4, 4, 4, 4, 4, 4, 4, 4, 4, 4, 4, 4, 3, 3, 3, 3, 3, 3, 3, 3, 3, 4, 4, 4, 4, 4, 4, 4, 4, 4, 3, 3, 3, 3, 3, 3, 3, 3, 3, 4, 4, 4, 4, 4, 4, 4, 4, 4, 4, 4, 4, 4, 4, 4, 4, 4, 4, 4, 4, 4, 4, 4, 4, 4, 4, 4, 4, 4, 4, 4, 4, 4, 4, 4, 4, 4, 4, 4, 4, 4, 4, 4, 4, 4, 4, 4, 4, 4, 4, 4, 4, 4, 4, 4, 4, 4, 4, 4, 4, 4, 4, 4, 4, 4, 4, 4, 4, 4, 4, 4, 4, 3, 3, 3, 3, 3, 3, 3, 3, 3, 4, 4, 4, 4, 4, 4, 4, 4, 4, 4, 4, 4, 4, 4, 4, 4, 4, 4, 4, 4, 4, 4, 4, 4, 4, 4, 4, 3, 3, 3, 3, 3, 3, 3, 3, 3, 4, 4, 4, 4, 4, 4, 4, 4, 4, 4, 4, 4, 4, 4, 4, 4, 4, 4, 3, 3, 3, 4, 4, 4, 4, 4, 4, 3, 3, 3, 4, 4, 4, 3, 3, 3, 4, 4, 4, 3, 3, 3, 4, 4, 4, 4, 4, 4, 4, 4, 4, 4, 4, 4, 4, 4, 4, 4, 4, 4, 4, 4, 4, 4, 4, 4, 4, 4, 4, 4, 4, 4, 4])
_uv = me_cube_003.uv_layers.new(name='UVMap')
_uv.uv.foreach_set('vector', [0.4167, 0.7917, 0.5833, 0.7917, 0.5833, 0.9583, 0.4167, 0.9583, 0.4167, 0.5417, 0.5833, 0.5417, 0.5833, 0.7083, 0.4167, 0.7083, 0.6667, 0.5417, 0.8333, 0.5417, 0.8333, 0.7083, 0.6667, 0.7083, 0.4167, 0.04167, 0.5833, 0.04167, 0.5833, 0.2083, 0.4167, 0.2083, 0.4167, 0.2917, 0.5833, 0.2917, 0.5833, 0.4583, 0.4167, 0.4583, 0.1667, 0.7083, 0.1667, 0.7212, 0.1534, 0.7216, 0.1538, 0.7083, 0.1667, 0.7212, 0.1667, 0.7328, 0.1539, 0.7323, 0.1534, 0.7216, 0.1667, 0.7328, 0.1667, 0.75, 0.1538, 0.75, 0.1539, 0.7323, 0.1538, 0.7083, 0.1534, 0.7216, 0.1427, 0.7212, 0.1422, 0.7083, 0.1534, 0.7216, 0.1539, 0.7323, 0.1446, 0.7304, 0.1427, 0.7212, 0.1539, 0.7323, 0.1538, 0.75, 0.1446, 0.75, 0.1446, 0.7304, 0.4167, 0.9583, 0.4167, 0.9712, 0.4034, 0.9716, 0.4038, 0.9583, 0.4167, 0.9712, 0.4167, 0.9828, 0.4039, 0.9823, 0.4034, 0.9716, 0.4167, 0.007955, 0.4167, 0.0, 0.4038, 0.0, 0.4039, 0.01004, 0.4038, 0.9583, 0.4034, 0.9716, 0.3927, 0.9712, 0.3922, 0.9583, 0.4034, 0.9716, 0.4039, 0.9823, 0.3946, 0.9804, 0.3927, 0.9712, 0.4039, 0.01004, 0.4038, 0.0, 0.3946, 0.0, 0.3946, 0.01403, 0.4167, 0.04167, 0.4038, 0.04167, 0.4034, 0.02845, 0.4167, 0.02879, 0.4038, 0.04167, 0.3922, 0.04167, 0.3927, 0.02888, 0.4034, 0.02845, 0.133, 0.7083, 0.125, 0.7083, 0.125, 0.7212, 0.135, 0.7211, 0.4167, 0.02879, 0.4034, 0.02845, 0.4038, 0.01772, 0.4167, 0.01718, 0.4034, 0.02845, 0.3927, 0.02888, 0.3946, 0.01962, 0.4038, 0.01772, 0.135, 0.7211, 0.125, 0.7212, 0.125, 0.7304, 0.139, 0.7304, 0.1446, 0.7304, 0.1446, 0.75, 0.125, 0.7304, 0.5833, 0.9583, 0.5962, 0.9583, 0.5966, 0.9716, 0.5833, 0.9712, 0.5962, 0.9583, 0.6078, 0.9583, 0.6073, 0.9711, 0.5966, 0.9716, 0.6078, 0.9583, 0.625, 0.9583, 0.625, 0.9712, 0.6073, 0.9711, 0.5833, 0.9712, 0.5966, 0.9716, 0.5962, 0.9823, 0.5833, 0.9828, 0.5966, 0.9716, 0.6073, 0.9711, 0.6054, 0.9804, 0.5962, 0.9823, 0.6073, 0.9711, 0.625, 0.9712, 0.625, 0.9804, 0.6054, 0.9804, 0.8333, 0.7083, 0.8462, 0.7083, 0.8466, 0.7216, 0.8333, 0.7212, 0.8462, 0.7083, 0.8578, 0.7083, 0.8573, 0.7211, 0.8466, 0.7216, 0.617, 0.04167, 0.625, 0.04167, 0.625, 0.02885, 0.615, 0.02888, 0.8333, 0.7212, 0.8466, 0.7216, 0.8462, 0.7323, 0.8333, 0.7328, 0.8466, 0.7216, 0.8573, 0.7211, 0.8554, 0.7304, 0.8462, 0.7323, 0.615, 0.02888, 0.625, 0.02885, 0.625, 0.01962, 0.611, 0.01962, 0.5833, 0.04167, 0.5833, 0.02879, 0.5966, 0.02837, 0.5962, 0.04167, 0.5833, 0.02879, 0.5833, 0.01718, 0.5961, 0.01774, 0.5966, 0.02837, 0.5833, 0.01718, 0.5833, 0.0, 0.5962, 0.0, 0.5961, 0.01774, 0.5962, 0.04167, 0.5966, 0.02837, 0.6073, 0.02885, 0.6078, 0.04167, 0.5966, 0.02837, 0.5961, 0.01774, 0.6054, 0.01962, 0.6073, 0.02885, 0.5961, 0.01774, 0.5962, 0.0, 0.6054, 0.0, 0.6054, 0.01962, 0.6054, 0.9804, 0.625, 0.9804, 0.6054, 1.0, 0.1667, 0.5417, 0.1538, 0.5417, 0.1534, 0.5284, 0.1667, 0.5288, 0.1538, 0.5417, 0.1422, 0.5417, 0.1427, 0.5289, 0.1534, 0.5284, 0.1422, 0.5417, 0.125, 0.5417, 0.125, 0.5288, 0.1427, 0.5289, 0.1667, 0.5288, 0.1534, 0.5284, 0.1538, 0.5177, 0.1667, 0.5172, 0.1534, 0.5284, 0.1427, 0.5289, 0.1446, 0.5196, 0.1538, 0.5177, 0.1427, 0.5289, 0.125, 0.5288, 0.125, 0.5196, 0.1446, 0.5196, 0.4167, 0.2083, 0.4167, 0.2212, 0.4034, 0.2216, 0.4038, 0.2083, 0.4167, 0.2212, 0.4167, 0.2328, 0.4039, 0.2323, 0.4034, 0.2216, 0.4167, 0.2328, 0.4167, 0.25, 0.4038, 0.25, 0.4039, 0.2323, 0.4038, 0.2083, 0.4034, 0.2216, 0.3927, 0.2212, 0.3922, 0.2083, 0.4034, 0.2216, 0.4039, 0.2323, 0.3946, 0.2304, 0.3927, 0.2212, 0.4039, 0.2323, 0.4038, 0.25, 0.3946, 0.25, 0.3946, 0.2304, 0.4167, 0.2917, 0.4038, 0.2917, 0.4034, 0.2784, 0.4167, 0.2788, 0.4038, 0.2917, 0.3922, 0.2917, 0.3927, 0.2789, 0.4034, 0.2784, 0.1667, 0.508, 0.1667, 0.5, 0.1538, 0.5, 0.1539, 0.51, 0.4167, 0.2788, 0.4034, 0.2784, 0.4038, 0.2677, 0.4167, 0.2672, 0.4034, 0.2784, 0.3927, 0.2789, 0.3946, 0.2696, 0.4038, 0.2677, 0.1539, 0.51, 0.1538, 0.5, 0.1446, 0.5, 0.1446, 0.514, 0.1446, 0.5196, 0.125, 0.5196, 0.1446, 0.5, 0.8333, 0.5417, 0.8333, 0.5288, 0.8466, 0.5284, 0.8462, 0.5417, 0.8333, 0.5288, 0.8333, 0.5172, 0.8461, 0.5177, 0.8466, 0.5284, 0.617, 0.2917, 0.625, 0.2917, 0.625, 0.2788, 0.615, 0.2789, 0.8462, 0.5417, 0.8466, 0.5284, 0.8573, 0.5288, 0.8578, 0.5417, 0.8466, 0.5284, 0.8461, 0.5177, 0.8554, 0.5196, 0.8573, 0.5288, 0.615, 0.2789, 0.625, 0.2788, 0.625, 0.2696, 0.611, 0.2696, 0.5833, 0.2917, 0.5833, 0.2788, 0.5966, 0.2784, 0.5962, 0.2917, 0.5833, 0.2788, 0.5833, 0.2672, 0.5961, 0.2677, 0.5966, 0.2784, 0.5833, 0.2672, 0.5833, 0.25, 0.5962, 0.25, 0.5961, 0.2677, 0.5962, 0.2917, 0.5966, 0.2784, 0.6073, 0.2788, 0.6078, 0.2917, 0.5966, 0.2784, 0.5961, 0.2677, 0.6054, 0.2696, 0.6073, 0.2788, 0.5961, 0.2677, 0.5962, 0.25, 0.6054, 0.25, 0.6054, 0.2696, 0.5833, 0.2083, 0.5962, 0.2083, 0.5966, 0.2216, 0.5833, 0.2212, 0.5962, 0.2083, 0.6078, 0.2083, 0.6073, 0.2211, 0.5966, 0.2216, 0.6078, 0.2083, 0.625, 0.2083, 0.625, 0.2212, 0.6073, 0.2211, 0.5833, 0.2212, 0.5966, 0.2216, 0.5962, 0.2323, 0.5833, 0.2328, 0.5966, 0.2216, 0.6073, 0.2211, 0.6054, 0.2304, 0.5962, 0.2323, 0.6073, 0.2211, 0.625, 0.2212, 0.625, 0.2304, 0.6054, 0.2304, 0.611, 0.2696, 0.6054, 0.25, 0.6054, 0.25, 0.3333, 0.7083, 0.3462, 0.7083, 0.3466, 0.7216, 0.3333, 0.7212, 0.3462, 0.7083, 0.3578, 0.7083, 0.3573, 0.7211, 0.3466, 0.7216, 0.3578, 0.7083, 0.375, 0.7083, 0.375, 0.7212, 0.3573, 0.7211, 0.3333, 0.7212, 0.3466, 0.7216, 0.3462, 0.7323, 0.3333, 0.7328, 0.3466, 0.7216, 0.3573, 0.7211, 0.3554, 0.7304, 0.3462, 0.7323, 0.3573, 0.7211, 0.375, 0.7212, 0.375, 0.7304, 0.3554, 0.7304, 0.4167, 0.7083, 0.4167, 0.7212, 0.4034, 0.7216, 0.4038, 0.7083, 0.4167, 0.7212, 0.4167, 0.7328, 0.4039, 0.7323, 0.4034, 0.7216, 0.4167, 0.7328, 0.4167, 0.75, 0.4038, 0.75, 0.4039, 0.7323, 0.4038, 0.7083, 0.4034, 0.7216, 0.3927, 0.7212, 0.3922, 0.7083, 0.4034, 0.7216, 0.4039, 0.7323, 0.3946, 0.7304, 0.3927, 0.7212, 0.4039, 0.7323, 0.4038, 0.75, 0.3946, 0.75, 0.3946, 0.7304, 0.4167, 0.7917, 0.4038, 0.7917, 0.4034, 0.7784, 0.4167, 0.7788, 0.4038, 0.7917, 0.3922, 0.7917, 0.3927, 0.7789, 0.4034, 0.7784, 0.3333, 0.742, 0.3333, 0.75, 0.3462, 0.75, 0.3461, 0.74, 0.4167, 0.7788, 0.4034, 0.7784, 0.4038, 0.7677, 0.4167, 0.7672, 0.4034, 0.7784, 0.3927, 0.7789, 0.3946, 0.7696, 0.4038, 0.7677, 0.3461, 0.74, 0.3462, 0.75, 0.3554, 0.75, 0.3554, 0.736, 0.3554, 0.7304, 0.375, 0.7304, 0.3554, 0.75, 0.6667, 0.7083, 0.6667, 0.7212, 0.6534, 0.7216, 0.6538, 0.7083, 0.6667, 0.7212, 0.6667, 0.7328, 0.6539, 0.7323, 0.6534, 0.7216, 0.617, 0.7917, 0.625, 0.7917, 0.625, 0.7788, 0.615, 0.7789, 0.6538, 0.7083, 0.6534, 0.7216, 0.6427, 0.7212, 0.6422, 0.7083, 0.6534, 0.7216, 0.6539, 0.7323, 0.6446, 0.7304, 0.6427, 0.7212, 0.615, 0.7789, 0.625, 0.7788, 0.625, 0.7696, 0.611, 0.7696, 0.5833, 0.7917, 0.5833, 0.7788, 0.5966, 0.7784, 0.5962, 0.7917, 0.5833, 0.7788, 0.5833, 0.7672, 0.5961, 0.7677, 0.5966, 0.7784, 0.5833, 0.7672, 0.5833, 0.75, 0.5962, 0.75, 0.5961, 0.7677, 0.5962, 0.7917, 0.5966, 0.7784, 0.6073, 0.7788, 0.6078, 0.7917, 0.5966, 0.7784, 0.5961, 0.7677, 0.6054, 0.7696, 0.6073, 0.7788, 0.5961, 0.7677, 0.5962, 0.75, 0.6054, 0.75, 0.6054, 0.7696, 0.5833, 0.7083, 0.5962, 0.7083, 0.5966, 0.7216, 0.5833, 0.7212, 0.5962, 0.7083, 0.6078, 0.7083, 0.6073, 0.7211, 0.5966, 0.7216, 0.6078, 0.7083, 0.625, 0.7083, 0.625, 0.7212, 0.6073, 0.7211, 0.5833, 0.7212, 0.5966, 0.7216, 0.5962, 0.7323, 0.5833, 0.7328, 0.5966, 0.7216, 0.6073, 0.7211, 0.6054, 0.7304, 0.5962, 0.7323, 0.6073, 0.7211, 0.625, 0.7212, 0.625, 0.7304, 0.6054, 0.7304, 0.611, 0.7696, 0.6054, 0.75, 0.6054, 0.75, 0.3333, 0.5417, 0.3333, 0.5288, 0.3466, 0.5284, 0.3462, 0.5417, 0.3333, 0.5288, 0.3333, 0.5172, 0.3461, 0.5177, 0.3466, 0.5284, 0.3333, 0.5172, 0.3333, 0.5, 0.3462, 0.5, 0.3461, 0.5177, 0.3462, 0.5417, 0.3466, 0.5284, 0.3573, 0.5288, 0.3578, 0.5417, 0.3466, 0.5284, 0.3461, 0.5177, 0.3554, 0.5196, 0.3573, 0.5288, 0.3461, 0.5177, 0.3462, 0.5, 0.3554, 0.5, 0.3554, 0.5196, 0.4167, 0.4583, 0.4167, 0.4712, 0.4034, 0.4716, 0.4038, 0.4583, 0.4167, 0.4712, 0.4167, 0.4828, 0.4039, 0.4823, 0.4034, 0.4716, 0.4167, 0.4828, 0.4167, 0.5, 0.4038, 0.5, 0.4039, 0.4823, 0.4038, 0.4583, 0.4034, 0.4716, 0.3927, 0.4712, 0.3922, 0.4583, 0.4034, 0.4716, 0.4039, 0.4823, 0.3946, 0.4804, 0.3927, 0.4712, 0.4039, 0.4823, 0.4038, 0.5, 0.3946, 0.5, 0.3946, 0.4804, 0.4167, 0.5417, 0.4038, 0.5417, 0.4034, 0.5284, 0.4167, 0.5288, 0.4038, 0.5417, 0.3922, 0.5417, 0.3927, 0.5289, 0.4034, 0.5284, 0.3922, 0.5417, 0.375, 0.5417, 0.375, 0.5288, 0.3927, 0.5289, 0.4167, 0.5288, 0.4034, 0.5284, 0.4038, 0.5177, 0.4167, 0.5172, 0.4034, 0.5284, 0.3927, 0.5289, 0.3946, 0.5196, 0.4038, 0.5177, 0.3927, 0.5289, 0.375, 0.5288, 0.375, 0.5196, 0.3946, 0.5196, 0.3554, 0.5196, 0.3554, 0.5, 0.375, 0.5196, 0.6667, 0.5417, 0.6538, 0.5417, 0.6534, 0.5284, 0.6667, 0.5288, 0.6538, 0.5417, 0.6422, 0.5417, 0.6427, 0.5289, 0.6534, 0.5284, 0.6422, 0.5417, 0.625, 0.5417, 0.625, 0.5288, 0.6427, 0.5289, 0.6667, 0.5288, 0.6534, 0.5284, 0.6538, 0.5177, 0.6667, 0.5172, 0.6534, 0.5284, 0.6427, 0.5289, 0.6446, 0.5196, 0.6538, 0.5177, 0.6427, 0.5289, 0.625, 0.5288, 0.625, 0.5196, 0.6446, 0.5196, 0.5833, 0.5417, 0.5833, 0.5288, 0.5966, 0.5284, 0.5962, 0.5417, 0.5833, 0.5288, 0.5833, 0.5172, 0.5961, 0.5177, 0.5966, 0.5284, 0.5833, 0.5172, 0.5833, 0.5, 0.5962, 0.5, 0.5961, 0.5177, 0.5962, 0.5417, 0.5966, 0.5284, 0.6073, 0.5288, 0.6078, 0.5417, 0.5966, 0.5284, 0.5961, 0.5177, 0.6054, 0.5196, 0.6073, 0.5288, 0.5961, 0.5177, 0.5962, 0.5, 0.6054, 0.5, 0.6054, 0.5196, 0.5833, 0.4583, 0.5962, 0.4583, 0.5966, 0.4716, 0.5833, 0.4712, 0.5962, 0.4583, 0.6078, 0.4583, 0.6073, 0.4711, 0.5966, 0.4716, 0.6078, 0.4583, 0.625, 0.4583, 0.625, 0.4712, 0.6073, 0.4711, 0.5833, 0.4712, 0.5966, 0.4716, 0.5962, 0.4823, 0.5833, 0.4828, 0.5966, 0.4716, 0.6073, 0.4711, 0.6054, 0.4804, 0.5962, 0.4823, 0.6073, 0.4711, 0.625, 0.4712, 0.625, 0.4804, 0.6054, 0.4804, 0.611, 0.5196, 0.6054, 0.5, 0.6054, 0.5, 0.1667, 0.5417, 0.1667, 0.7083, 0.1538, 0.7083, 0.1538, 0.5417, 0.1538, 0.5417, 0.1538, 0.7083, 0.1422, 0.7083, 0.1422, 0.5417, 0.1422, 0.5417, 0.1422, 0.7083, 0.125, 0.7083, 0.125, 0.5417, 0.3922, 0.2083, 0.3922, 0.04167, 0.4038, 0.04167, 0.4038, 0.2083, 0.4038, 0.2083, 0.4038, 0.04167, 0.4167, 0.04167, 0.4167, 0.2083, 0.4167, 0.9583, 0.5833, 0.9583, 0.5833, 0.9712, 0.4167, 0.9712, 0.4167, 0.9712, 0.5833, 0.9712, 0.5833, 0.9828, 0.4167, 0.9828, 0.4167, 0.0, 0.5833, 0.0, 0.5833, 0.01718, 0.4167, 0.01718, 0.4167, 0.01718, 0.5833, 0.01718, 0.5833, 0.02879, 0.4167, 0.02879, 0.4167, 0.02879, 0.5833, 0.02879, 0.5833, 0.04167, 0.4167, 0.04167, 0.8333, 0.7083, 0.8333, 0.5417, 0.8462, 0.5417, 0.8462, 0.7083, 0.8462, 0.7083, 0.8462, 0.5417, 0.8578, 0.5417, 0.8578, 0.7083, 0.625, 0.04167, 0.625, 0.2083, 0.6078, 0.2083, 0.6078, 0.04167, 0.6078, 0.04167, 0.6078, 0.2083, 0.5962, 0.2083, 0.5962, 0.04167, 0.5962, 0.04167, 0.5962, 0.2083, 0.5833, 0.2083, 0.5833, 0.04167, 0.5833, 0.2917, 0.4167, 0.2917, 0.4167, 0.2788, 0.5833, 0.2788, 0.5833, 0.2788, 0.4167, 0.2788, 0.4167, 0.2672, 0.5833, 0.2672, 0.5833, 0.2672, 0.4167, 0.2672, 0.4167, 0.2328, 0.5833, 0.2328, 0.5833, 0.2328, 0.4167, 0.2328, 0.4167, 0.2212, 0.5833, 0.2212, 0.5833, 0.2212, 0.4167, 0.2212, 0.4167, 0.2083, 0.5833, 0.2083, 0.3333, 0.5417, 0.1667, 0.5417, 0.1667, 0.5288, 0.3333, 0.5288, 0.3333, 0.5288, 0.1667, 0.5288, 0.1667, 0.5172, 0.3333, 0.5172, 0.3333, 0.5172, 0.1667, 0.5172, 0.1667, 0.5, 0.3333, 0.5, 0.3922, 0.4583, 0.3922, 0.2917, 0.4038, 0.2917, 0.4038, 0.4583, 0.4038, 0.4583, 0.4038, 0.2917, 0.4167, 0.2917, 0.4167, 0.4583, 0.8333, 0.5417, 0.6667, 0.5417, 0.6667, 0.5288, 0.8333, 0.5288, 0.8333, 0.5288, 0.6667, 0.5288, 0.6667, 0.5172, 0.8333, 0.5172, 0.625, 0.2917, 0.625, 0.4583, 0.6078, 0.4583, 0.6078, 0.2917, 0.6078, 0.2917, 0.6078, 0.4583, 0.5962, 0.4583, 0.5962, 0.2917, 0.5962, 0.2917, 0.5962, 0.4583, 0.5833, 0.4583, 0.5833, 0.2917, 0.5833, 0.5417, 0.4167, 0.5417, 0.4167, 0.5288, 0.5833, 0.5288, 0.5833, 0.5288, 0.4167, 0.5288, 0.4167, 0.5172, 0.5833, 0.5172, 0.5833, 0.5172, 0.4167, 0.5172, 0.4167, 0.4828, 0.5833, 0.4828, 0.5833, 0.4828, 0.4167, 0.4828, 0.4167, 0.4712, 0.5833, 0.4712, 0.5833, 0.4712, 0.4167, 0.4712, 0.4167, 0.4583, 0.5833, 0.4583, 0.3333, 0.7083, 0.3333, 0.5417, 0.3462, 0.5417, 0.3462, 0.7083, 0.3462, 0.7083, 0.3462, 0.5417, 0.3578, 0.5417, 0.3578, 0.7083, 0.3578, 0.7083, 0.3578, 0.5417, 0.3922, 0.5417, 0.3922, 0.7083, 0.3922, 0.7083, 0.3922, 0.5417, 0.4038, 0.5417, 0.4038, 0.7083, 0.4038, 0.7083, 0.4038, 0.5417, 0.4167, 0.5417, 0.4167, 0.7083, 0.6667, 0.5417, 0.6667, 0.7083, 0.6538, 0.7083, 0.6538, 0.5417, 0.6538, 0.5417, 0.6538, 0.7083, 0.6422, 0.7083, 0.6422, 0.5417, 0.6422, 0.5417, 0.6422, 0.7083, 0.6078, 0.7083, 0.6078, 0.5417, 0.6078, 0.5417, 0.6078, 0.7083, 0.5962, 0.7083, 0.5962, 0.5417, 0.5962, 0.5417, 0.5962, 0.7083, 0.5833, 0.7083, 0.5833, 0.5417, 0.5833, 0.7917, 0.4167, 0.7917, 0.4167, 0.7788, 0.5833, 0.7788, 0.5833, 0.7788, 0.4167, 0.7788, 0.4167, 0.7672, 0.5833, 0.7672, 0.5833, 0.7672, 0.4167, 0.7672, 0.4167, 0.7328, 0.5833, 0.7328, 0.5833, 0.7328, 0.4167, 0.7328, 0.4167, 0.7212, 0.5833, 0.7212, 0.5833, 0.7212, 0.4167, 0.7212, 0.4167, 0.7083, 0.5833, 0.7083, 0.1667, 0.7083, 0.3333, 0.7083, 0.3333, 0.7212, 0.1667, 0.7212, 0.1667, 0.7212, 0.3333, 0.7212, 0.3333, 0.7328, 0.1667, 0.7328, 0.1667, 0.7328, 0.3333, 0.7328, 0.3333, 0.75, 0.1667, 0.75, 0.3922, 0.9583, 0.3922, 0.7917, 0.4038, 0.7917, 0.4038, 0.9583, 0.4038, 0.9583, 0.4038, 0.7917, 0.4167, 0.7917, 0.4167, 0.9583, 0.6667, 0.7083, 0.8333, 0.7083, 0.8333, 0.7212, 0.6667, 0.7212, 0.6667, 0.7212, 0.8333, 0.7212, 0.8333, 0.7328, 0.6667, 0.7328, 0.625, 0.7917, 0.625, 0.9583, 0.6078, 0.9583, 0.6078, 0.7917, 0.6078, 0.7917, 0.6078, 0.9583, 0.5962, 0.9583, 0.5962, 0.7917, 0.5962, 0.7917, 0.5962, 0.9583, 0.5833, 0.9583, 0.5833, 0.7917, 0.1667, 0.5417, 0.3333, 0.5417, 0.3333, 0.7083, 0.1667, 0.7083, 0.3837, 0.7587, 0.6163, 0.7587, 0.6163, 0.9913, 0.3837, 0.9913, 0.3837, 0.5087, 0.6163, 0.5087, 0.6163, 0.7413, 0.3837, 0.7413, 0.6337, 0.5087, 0.8663, 0.5087, 0.8663, 0.7413, 0.6337, 0.7413, 0.3837, 0.008741, 0.6163, 0.008741, 0.6163, 0.2413, 0.3837, 0.2413, 0.3837, 0.2587, 0.6163, 0.2587, 0.6163, 0.4913, 0.3837, 0.4913, 0.1337, 0.7413, 0.1337, 0.7435, 0.1314, 0.7436, 0.1315, 0.7413, 0.1337, 0.7435, 0.1337, 0.7456, 0.1314, 0.7456, 0.1314, 0.7436, 0.1337, 0.7456, 0.1337, 0.75, 0.1315, 0.75, 0.1314, 0.7456, 0.1315, 0.7413, 0.1314, 0.7436, 0.1294, 0.7436, 0.1294, 0.7413, 0.1314, 0.7436, 0.1314, 0.7456, 0.1296, 0.7454, 0.1294, 0.7436, 0.1314, 0.7456, 0.1315, 0.75, 0.1298, 0.75, 0.1296, 0.7454, 0.1294, 0.7413, 0.1294, 0.7436, 0.125, 0.7435, 0.125, 0.7413, 0.1294, 0.7436, 0.1296, 0.7454, 0.125, 0.7452, 0.125, 0.7435, 0.1296, 0.7454, 0.1298, 0.75, 0.1287, 0.75, 0.125, 0.7452, 0.3837, 0.9913, 0.3837, 0.9935, 0.3814, 0.9936, 0.3815, 0.9913, 0.3837, 0.9935, 0.3837, 0.9956, 0.3814, 0.9956, 0.3814, 0.9936, 0.3837, 0.9956, 0.3837, 1.0, 0.3815, 1.0, 0.3814, 0.9956, 0.3815, 0.9913, 0.3814, 0.9936, 0.3794, 0.9936, 0.3794, 0.9913, 0.3814, 0.9936, 0.3814, 0.9956, 0.3796, 0.9954, 0.3794, 0.9936, 0.3814, 0.9956, 0.3815, 1.0, 0.3798, 1.0, 0.3796, 0.9954, 0.3794, 0.9913, 0.3794, 0.9936, 0.375, 0.9935, 0.375, 0.9913, 0.3794, 0.9936, 0.3796, 0.9954, 0.375, 0.9952, 0.375, 0.9935, 0.3796, 0.9954, 0.3798, 1.0, 0.3787, 1.0, 0.375, 0.9952, 0.3837, 0.008741, 0.3815, 0.008741, 0.3814, 0.006408, 0.3837, 0.00648, 0.3815, 0.008741, 0.3794, 0.008741, 0.3794, 0.006447, 0.3814, 0.006408, 0.3794, 0.008741, 0.375, 0.008741, 0.375, 0.006493, 0.3794, 0.006447, 0.3837, 0.00648, 0.3814, 0.006408, 0.3814, 0.004354, 0.3837, 0.00437, 0.3814, 0.006408, 0.3794, 0.006447, 0.3796, 0.004577, 0.3814, 0.004354, 0.3794, 0.006447, 0.375, 0.006493, 0.375, 0.004761, 0.3796, 0.004577, 0.3837, 0.00437, 0.3814, 0.004354, 0.3815, 0.0, 0.3837, 0.0, 0.3814, 0.004354, 0.3796, 0.004577, 0.3798, 0.0, 0.3815, 0.0, 0.3796, 0.004577, 0.375, 0.004761, 0.375, 0.003694, 0.3798, 0.0, 0.6163, 0.9913, 0.6185, 0.9913, 0.6186, 0.9936, 0.6163, 0.9935, 0.6185, 0.9913, 0.6206, 0.9913, 0.6206, 0.9936, 0.6186, 0.9936, 0.6206, 0.9913, 0.625, 0.9913, 0.625, 0.9935, 0.6206, 0.9936, 0.6163, 0.9935, 0.6186, 0.9936, 0.6186, 0.9956, 0.6163, 0.9956, 0.6186, 0.9936, 0.6206, 0.9936, 0.6204, 0.9954, 0.6186, 0.9956, 0.6206, 0.9936, 0.625, 0.9935, 0.625, 0.9952, 0.6204, 0.9954, 0.6163, 0.9956, 0.6186, 0.9956, 0.6185, 1.0, 0.6163, 1.0, 0.6186, 0.9956, 0.6204, 0.9954, 0.6202, 1.0, 0.6185, 1.0, 0.6204, 0.9954, 0.625, 0.9952, 0.625, 0.9963, 0.6202, 1.0, 0.8663, 0.7413, 0.8685, 0.7413, 0.8686, 0.7436, 0.8663, 0.7435, 0.8685, 0.7413, 0.8706, 0.7413, 0.8706, 0.7436, 0.8686, 0.7436, 0.8706, 0.7413, 0.875, 0.7413, 0.875, 0.7435, 0.8706, 0.7436, 0.8663, 0.7435, 0.8686, 0.7436, 0.8686, 0.7456, 0.8663, 0.7456, 0.8686, 0.7436, 0.8706, 0.7436, 0.8704, 0.7454, 0.8686, 0.7456, 0.8706, 0.7436, 0.875, 0.7435, 0.875, 0.7452, 0.8704, 0.7454, 0.8663, 0.7456, 0.8686, 0.7456, 0.8685, 0.75, 0.8663, 0.75, 0.8686, 0.7456, 0.8704, 0.7454, 0.8702, 0.75, 0.8685, 0.75, 0.8704, 0.7454, 0.875, 0.7452, 0.875, 0.7463, 0.8702, 0.75, 0.6163, 0.008741, 0.6163, 0.00648, 0.6186, 0.006389, 0.6185, 0.008741, 0.6163, 0.00648, 0.6163, 0.00437, 0.6186, 0.004356, 0.6186, 0.006389, 0.6163, 0.00437, 0.6163, 0.0, 0.6185, 0.0, 0.6186, 0.004356, 0.6185, 0.008741, 0.6186, 0.006389, 0.6206, 0.006433, 0.6206, 0.008741, 0.6186, 0.006389, 0.6186, 0.004356, 0.6204, 0.004575, 0.6206, 0.006433, 0.6186, 0.004356, 0.6185, 0.0, 0.6202, 0.0, 0.6204, 0.004575, 0.6206, 0.008741, 0.6206, 0.006433, 0.625, 0.006493, 0.625, 0.008741, 0.6206, 0.006433, 0.6204, 0.004575, 0.625, 0.004761, 0.625, 0.006493, 0.6204, 0.004575, 0.6202, 0.0, 0.6213, 0.0, 0.625, 0.004761, 0.1337, 0.5087, 0.1315, 0.5087, 0.1314, 0.5064, 0.1337, 0.5065, 0.1315, 0.5087, 0.1294, 0.5087, 0.1294, 0.5064, 0.1314, 0.5064, 0.1294, 0.5087, 0.125, 0.5087, 0.125, 0.5065, 0.1294, 0.5064, 0.1337, 0.5065, 0.1314, 0.5064, 0.1314, 0.5044, 0.1337, 0.5044, 0.1314, 0.5064, 0.1294, 0.5064, 0.1296, 0.5046, 0.1314, 0.5044, 0.1294, 0.5064, 0.125, 0.5065, 0.125, 0.5048, 0.1296, 0.5046, 0.1337, 0.5044, 0.1314, 0.5044, 0.1315, 0.5, 0.1337, 0.5, 0.1314, 0.5044, 0.1296, 0.5046, 0.1298, 0.5, 0.1315, 0.5, 0.1296, 0.5046, 0.125, 0.5048, 0.125, 0.5037, 0.1298, 0.5, 0.3837, 0.2413, 0.3837, 0.2435, 0.3814, 0.2436, 0.3815, 0.2413, 0.3837, 0.2435, 0.3837, 0.2456, 0.3814, 0.2456, 0.3814, 0.2436, 0.3837, 0.2456, 0.3837, 0.25, 0.3815, 0.25, 0.3814, 0.2456, 0.3815, 0.2413, 0.3814, 0.2436, 0.3794, 0.2436, 0.3794, 0.2413, 0.3814, 0.2436, 0.3814, 0.2456, 0.3796, 0.2454, 0.3794, 0.2436, 0.3814, 0.2456, 0.3815, 0.25, 0.3798, 0.25, 0.3796, 0.2454, 0.3794, 0.2413, 0.3794, 0.2436, 0.375, 0.2435, 0.375, 0.2413, 0.3794, 0.2436, 0.3796, 0.2454, 0.375, 0.2452, 0.375, 0.2435, 0.3796, 0.2454, 0.3798, 0.25, 0.3787, 0.25, 0.375, 0.2452, 0.3837, 0.2587, 0.3815, 0.2587, 0.3814, 0.2564, 0.3837, 0.2565, 0.3815, 0.2587, 0.3794, 0.2587, 0.3794, 0.2564, 0.3814, 0.2564, 0.3794, 0.2587, 0.375, 0.2587, 0.375, 0.2565, 0.3794, 0.2564, 0.3837, 0.2565, 0.3814, 0.2564, 0.3814, 0.2544, 0.3837, 0.2544, 0.3814, 0.2564, 0.3794, 0.2564, 0.3796, 0.2546, 0.3814, 0.2544, 0.3794, 0.2564, 0.375, 0.2565, 0.375, 0.2548, 0.3796, 0.2546, 0.3837, 0.2544, 0.3814, 0.2544, 0.3815, 0.25, 0.3837, 0.25, 0.3814, 0.2544, 0.3796, 0.2546, 0.3798, 0.25, 0.3815, 0.25, 0.3796, 0.2546, 0.375, 0.2548, 0.375, 0.2537, 0.3798, 0.25, 0.8663, 0.5087, 0.8663, 0.5065, 0.8686, 0.5064, 0.8685, 0.5087, 0.8663, 0.5065, 0.8663, 0.5044, 0.8686, 0.5044, 0.8686, 0.5064, 0.8663, 0.5044, 0.8663, 0.5, 0.8685, 0.5, 0.8686, 0.5044, 0.8685, 0.5087, 0.8686, 0.5064, 0.8706, 0.5064, 0.8706, 0.5087, 0.8686, 0.5064, 0.8686, 0.5044, 0.8704, 0.5046, 0.8706, 0.5064, 0.8686, 0.5044, 0.8685, 0.5, 0.8702, 0.5, 0.8704, 0.5046, 0.8706, 0.5087, 0.8706, 0.5064, 0.875, 0.5065, 0.875, 0.5087, 0.8706, 0.5064, 0.8704, 0.5046, 0.875, 0.5048, 0.875, 0.5065, 0.8704, 0.5046, 0.8702, 0.5, 0.8713, 0.5, 0.875, 0.5048, 0.6163, 0.2587, 0.6163, 0.2565, 0.6186, 0.2564, 0.6185, 0.2587, 0.6163, 0.2565, 0.6163, 0.2544, 0.6186, 0.2544, 0.6186, 0.2564, 0.6163, 0.2544, 0.6163, 0.25, 0.6185, 0.25, 0.6186, 0.2544, 0.6185, 0.2587, 0.6186, 0.2564, 0.6206, 0.2564, 0.6206, 0.2587, 0.6186, 0.2564, 0.6186, 0.2544, 0.6204, 0.2546, 0.6206, 0.2564, 0.6186, 0.2544, 0.6185, 0.25, 0.6202, 0.25, 0.6204, 0.2546, 0.6206, 0.2587, 0.6206, 0.2564, 0.625, 0.2565, 0.625, 0.2587, 0.6206, 0.2564, 0.6204, 0.2546, 0.625, 0.2548, 0.625, 0.2565, 0.6204, 0.2546, 0.6202, 0.25, 0.6213, 0.25, 0.625, 0.2548, 0.6163, 0.2413, 0.6185, 0.2413, 0.6186, 0.2436, 0.6163, 0.2435, 0.6185, 0.2413, 0.6206, 0.2413, 0.6206, 0.2436, 0.6186, 0.2436, 0.6206, 0.2413, 0.625, 0.2413, 0.625, 0.2435, 0.6206, 0.2436, 0.6163, 0.2435, 0.6186, 0.2436, 0.6186, 0.2456, 0.6163, 0.2456, 0.6186, 0.2436, 0.6206, 0.2436, 0.6204, 0.2454, 0.6186, 0.2456, 0.6206, 0.2436, 0.625, 0.2435, 0.625, 0.2452, 0.6204, 0.2454, 0.6163, 0.2456, 0.6186, 0.2456, 0.6185, 0.25, 0.6163, 0.25, 0.6186, 0.2456, 0.6204, 0.2454, 0.6202, 0.25, 0.6185, 0.25, 0.6204, 0.2454, 0.625, 0.2452, 0.625, 0.2463, 0.6202, 0.25, 0.3663, 0.7413, 0.3685, 0.7413, 0.3686, 0.7436, 0.3663, 0.7435, 0.3685, 0.7413, 0.3706, 0.7413, 0.3706, 0.7436, 0.3686, 0.7436, 0.3706, 0.7413, 0.375, 0.7413, 0.375, 0.7435, 0.3706, 0.7436, 0.3663, 0.7435, 0.3686, 0.7436, 0.3686, 0.7456, 0.3663, 0.7456, 0.3686, 0.7436, 0.3706, 0.7436, 0.3704, 0.7454, 0.3686, 0.7456, 0.3706, 0.7436, 0.375, 0.7435, 0.375, 0.7452, 0.3704, 0.7454, 0.3663, 0.7456, 0.3686, 0.7456, 0.3685, 0.75, 0.3663, 0.75, 0.3686, 0.7456, 0.3704, 0.7454, 0.3702, 0.75, 0.3685, 0.75, 0.3704, 0.7454, 0.375, 0.7452, 0.3762, 0.75, 0.3702, 0.75, 0.3837, 0.7413, 0.3837, 0.7435, 0.3814, 0.7436, 0.3815, 0.7413, 0.3837, 0.7435, 0.3837, 0.7456, 0.3814, 0.7456, 0.3814, 0.7436, 0.3837, 0.7456, 0.3837, 0.75, 0.3815, 0.75, 0.3814, 0.7456, 0.3815, 0.7413, 0.3814, 0.7436, 0.3794, 0.7436, 0.3794, 0.7413, 0.3814, 0.7436, 0.3814, 0.7456, 0.3796, 0.7454, 0.3794, 0.7436, 0.3814, 0.7456, 0.3815, 0.75, 0.3798, 0.75, 0.3796, 0.7454, 0.3794, 0.7413, 0.3794, 0.7436, 0.375, 0.7435, 0.375, 0.7413, 0.3794, 0.7436, 0.3796, 0.7454, 0.375, 0.7452, 0.375, 0.7435, 0.3796, 0.7454, 0.3798, 0.75, 0.3762, 0.75, 0.375, 0.7452, 0.3837, 0.7587, 0.3815, 0.7587, 0.3814, 0.7564, 0.3837, 0.7565, 0.3815, 0.7587, 0.3794, 0.7587, 0.3794, 0.7564, 0.3814, 0.7564, 0.3794, 0.7587, 0.375, 0.7587, 0.375, 0.7565, 0.3794, 0.7564, 0.3837, 0.7565, 0.3814, 0.7564, 0.3814, 0.7544, 0.3837, 0.7544, 0.3814, 0.7564, 0.3794, 0.7564, 0.3796, 0.7546, 0.3814, 0.7544, 0.3794, 0.7564, 0.375, 0.7565, 0.375, 0.7548, 0.3796, 0.7546, 0.3837, 0.7544, 0.3814, 0.7544, 0.3815, 0.75, 0.3837, 0.75, 0.3814, 0.7544, 0.3796, 0.7546, 0.3798, 0.75, 0.3815, 0.75, 0.3796, 0.7546, 0.375, 0.7548, 0.3762, 0.75, 0.3798, 0.75, 0.6337, 0.7413, 0.6337, 0.7435, 0.6314, 0.7436, 0.6315, 0.7413, 0.6337, 0.7435, 0.6337, 0.7456, 0.6314, 0.7456, 0.6314, 0.7436, 0.6337, 0.7456, 0.6337, 0.75, 0.6315, 0.75, 0.6314, 0.7456, 0.6315, 0.7413, 0.6314, 0.7436, 0.6294, 0.7436, 0.6294, 0.7413, 0.6314, 0.7436, 0.6314, 0.7456, 0.6296, 0.7454, 0.6294, 0.7436, 0.6314, 0.7456, 0.6315, 0.75, 0.6298, 0.75, 0.6296, 0.7454, 0.6294, 0.7413, 0.6294, 0.7436, 0.625, 0.7435, 0.625, 0.7413, 0.6294, 0.7436, 0.6296, 0.7454, 0.625, 0.7452, 0.625, 0.7435, 0.6296, 0.7454, 0.6298, 0.75, 0.625, 0.7488, 0.625, 0.7452, 0.6163, 0.7587, 0.6163, 0.7565, 0.6186, 0.7564, 0.6185, 0.7587, 0.6163, 0.7565, 0.6163, 0.7544, 0.6186, 0.7544, 0.6186, 0.7564, 0.6163, 0.7544, 0.6163, 0.75, 0.6185, 0.75, 0.6186, 0.7544, 0.6185, 0.7587, 0.6186, 0.7564, 0.6206, 0.7564, 0.6206, 0.7587, 0.6186, 0.7564, 0.6186, 0.7544, 0.6204, 0.7546, 0.6206, 0.7564, 0.6186, 0.7544, 0.6185, 0.75, 0.6202, 0.75, 0.6204, 0.7546, 0.6206, 0.7587, 0.6206, 0.7564, 0.625, 0.7565, 0.625, 0.7587, 0.6206, 0.7564, 0.6204, 0.7546, 0.625, 0.7548, 0.625, 0.7565, 0.6204, 0.7546, 0.6202, 0.75, 0.625, 0.7488, 0.625, 0.7548, 0.6163, 0.7413, 0.6185, 0.7413, 0.6186, 0.7436, 0.6163, 0.7435, 0.6185, 0.7413, 0.6206, 0.7413, 0.6206, 0.7436, 0.6186, 0.7436, 0.6206, 0.7413, 0.625, 0.7413, 0.625, 0.7435, 0.6206, 0.7436, 0.6163, 0.7435, 0.6186, 0.7436, 0.6186, 0.7456, 0.6163, 0.7456, 0.6186, 0.7436, 0.6206, 0.7436, 0.6204, 0.7454, 0.6186, 0.7456, 0.6206, 0.7436, 0.625, 0.7435, 0.625, 0.7452, 0.6204, 0.7454, 0.6163, 0.7456, 0.6186, 0.7456, 0.6185, 0.75, 0.6163, 0.75, 0.6186, 0.7456, 0.6204, 0.7454, 0.6202, 0.75, 0.6185, 0.75, 0.6204, 0.7454, 0.625, 0.7452, 0.625, 0.7488, 0.6202, 0.75, 0.3663, 0.5087, 0.3663, 0.5065, 0.3686, 0.5064, 0.3685, 0.5087, 0.3663, 0.5065, 0.3663, 0.5044, 0.3686, 0.5044, 0.3686, 0.5064, 0.3663, 0.5044, 0.3663, 0.5, 0.3685, 0.5, 0.3686, 0.5044, 0.3685, 0.5087, 0.3686, 0.5064, 0.3706, 0.5064, 0.3706, 0.5087, 0.3686, 0.5064, 0.3686, 0.5044, 0.3704, 0.5046, 0.3706, 0.5064, 0.3686, 0.5044, 0.3685, 0.5, 0.3702, 0.5, 0.3704, 0.5046, 0.3706, 0.5087, 0.3706, 0.5064, 0.375, 0.5065, 0.375, 0.5087, 0.3706, 0.5064, 0.3704, 0.5046, 0.375, 0.5048, 0.375, 0.5065, 0.3704, 0.5046, 0.3702, 0.5, 0.375, 0.5012, 0.375, 0.5048, 0.3837, 0.4913, 0.3837, 0.4935, 0.3814, 0.4936, 0.3815, 0.4913, 0.3837, 0.4935, 0.3837, 0.4956, 0.3814, 0.4956, 0.3814, 0.4936, 0.3837, 0.4956, 0.3837, 0.5, 0.3815, 0.5, 0.3814, 0.4956, 0.3815, 0.4913, 0.3814, 0.4936, 0.3794, 0.4936, 0.3794, 0.4913, 0.3814, 0.4936, 0.3814, 0.4956, 0.3796, 0.4954, 0.3794, 0.4936, 0.3814, 0.4956, 0.3815, 0.5, 0.3798, 0.5, 0.3796, 0.4954, 0.3794, 0.4913, 0.3794, 0.4936, 0.375, 0.4935, 0.375, 0.4913, 0.3794, 0.4936, 0.3796, 0.4954, 0.375, 0.4952, 0.375, 0.4935, 0.3796, 0.4954, 0.3798, 0.5, 0.375, 0.5012, 0.375, 0.4952, 0.3837, 0.5087, 0.3815, 0.5087, 0.3814, 0.5064, 0.3837, 0.5065, 0.3815, 0.5087, 0.3794, 0.5087, 0.3794, 0.5064, 0.3814, 0.5064, 0.3794, 0.5087, 0.375, 0.5087, 0.375, 0.5065, 0.3794, 0.5064, 0.3837, 0.5065, 0.3814, 0.5064, 0.3814, 0.5044, 0.3837, 0.5044, 0.3814, 0.5064, 0.3794, 0.5064, 0.3796, 0.5046, 0.3814, 0.5044, 0.3794, 0.5064, 0.375, 0.5065, 0.375, 0.5048, 0.3796, 0.5046, 0.3837, 0.5044, 0.3814, 0.5044, 0.3815, 0.5, 0.3837, 0.5, 0.3814, 0.5044, 0.3796, 0.5046, 0.3798, 0.5, 0.3815, 0.5, 0.3796, 0.5046, 0.375, 0.5048, 0.375, 0.5012, 0.3798, 0.5, 0.6337, 0.5087, 0.6315, 0.5087, 0.6314, 0.5064, 0.6337, 0.5065, 0.6315, 0.5087, 0.6294, 0.5087, 0.6294, 0.5064, 0.6314, 0.5064, 0.6294, 0.5087, 0.625, 0.5087, 0.625, 0.5065, 0.6294, 0.5064, 0.6337, 0.5065, 0.6314, 0.5064, 0.6314, 0.5044, 0.6337, 0.5044, 0.6314, 0.5064, 0.6294, 0.5064, 0.6296, 0.5046, 0.6314, 0.5044, 0.6294, 0.5064, 0.625, 0.5065, 0.625, 0.5048, 0.6296, 0.5046, 0.6337, 0.5044, 0.6314, 0.5044, 0.6315, 0.5, 0.6337, 0.5, 0.6314, 0.5044, 0.6296, 0.5046, 0.6298, 0.5, 0.6315, 0.5, 0.6296, 0.5046, 0.625, 0.5048, 0.6238, 0.5, 0.6298, 0.5, 0.6163, 0.5087, 0.6163, 0.5065, 0.6186, 0.5064, 0.6185, 0.5087, 0.6163, 0.5065, 0.6163, 0.5044, 0.6186, 0.5044, 0.6186, 0.5064, 0.6163, 0.5044, 0.6163, 0.5, 0.6185, 0.5, 0.6186, 0.5044, 0.6185, 0.5087, 0.6186, 0.5064, 0.6206, 0.5064, 0.6206, 0.5087, 0.6186, 0.5064, 0.6186, 0.5044, 0.6204, 0.5046, 0.6206, 0.5064, 0.6186, 0.5044, 0.6185, 0.5, 0.6202, 0.5, 0.6204, 0.5046, 0.6206, 0.5087, 0.6206, 0.5064, 0.625, 0.5065, 0.625, 0.5087, 0.6206, 0.5064, 0.6204, 0.5046, 0.625, 0.5048, 0.625, 0.5065, 0.6204, 0.5046, 0.6202, 0.5, 0.6238, 0.5, 0.625, 0.5048, 0.6163, 0.4913, 0.6185, 0.4913, 0.6186, 0.4936, 0.6163, 0.4935, 0.6185, 0.4913, 0.6206, 0.4913, 0.6206, 0.4936, 0.6186, 0.4936, 0.6206, 0.4913, 0.625, 0.4913, 0.625, 0.4935, 0.6206, 0.4936, 0.6163, 0.4935, 0.6186, 0.4936, 0.6186, 0.4956, 0.6163, 0.4956, 0.6186, 0.4936, 0.6206, 0.4936, 0.6204, 0.4954, 0.6186, 0.4956, 0.6206, 0.4936, 0.625, 0.4935, 0.625, 0.4952, 0.6204, 0.4954, 0.6163, 0.4956, 0.6186, 0.4956, 0.6185, 0.5, 0.6163, 0.5, 0.6186, 0.4956, 0.6204, 0.4954, 0.6202, 0.5, 0.6185, 0.5, 0.6204, 0.4954, 0.625, 0.4952, 0.6238, 0.5, 0.6202, 0.5, 0.1337, 0.5087, 0.1337, 0.7413, 0.1315, 0.7413, 0.1315, 0.5087, 0.1315, 0.5087, 0.1315, 0.7413, 0.1294, 0.7413, 0.1294, 0.5087, 0.1294, 0.5087, 0.1294, 0.7413, 0.125, 0.7413, 0.125, 0.5087, 0.375, 0.2413, 0.375, 0.008741, 0.3794, 0.008741, 0.3794, 0.2413, 0.3794, 0.2413, 0.3794, 0.008741, 0.3815, 0.008741, 0.3815, 0.2413, 0.3815, 0.2413, 0.3815, 0.008741, 0.3837, 0.008741, 0.3837, 0.2413, 0.3837, 0.9913, 0.6163, 0.9913, 0.6163, 0.9935, 0.3837, 0.9935, 0.3837, 0.9935, 0.6163, 0.9935, 0.6163, 0.9956, 0.3837, 0.9956, 0.3837, 0.9956, 0.6163, 0.9956, 0.6163, 1.0, 0.3837, 1.0, 0.3837, 0.0, 0.6163, 0.0, 0.6163, 0.00437, 0.3837, 0.00437, 0.3837, 0.00437, 0.6163, 0.00437, 0.6163, 0.00648, 0.3837, 0.00648, 0.3837, 0.00648, 0.6163, 0.00648, 0.6163, 0.008741, 0.3837, 0.008741, 0.8663, 0.7413, 0.8663, 0.5087, 0.8685, 0.5087, 0.8685, 0.7413, 0.8685, 0.7413, 0.8685, 0.5087, 0.8706, 0.5087, 0.8706, 0.7413, 0.8706, 0.7413, 0.8706, 0.5087, 0.875, 0.5087, 0.875, 0.7413, 0.625, 0.008741, 0.625, 0.2413, 0.6206, 0.2413, 0.6206, 0.008741, 0.6206, 0.008741, 0.6206, 0.2413, 0.6185, 0.2413, 0.6185, 0.008741, 0.6185, 0.008741, 0.6185, 0.2413, 0.6163, 0.2413, 0.6163, 0.008741, 0.6163, 0.2587, 0.3837, 0.2587, 0.3837, 0.2565, 0.6163, 0.2565, 0.6163, 0.2565, 0.3837, 0.2565, 0.3837, 0.2544, 0.6163, 0.2544, 0.6163, 0.2544, 0.3837, 0.2544, 0.3837, 0.25, 0.6163, 0.25, 0.6163, 0.25, 0.3837, 0.25, 0.3837, 0.2456, 0.6163, 0.2456, 0.6163, 0.2456, 0.3837, 0.2456, 0.3837, 0.2435, 0.6163, 0.2435, 0.6163, 0.2435, 0.3837, 0.2435, 0.3837, 0.2413, 0.6163, 0.2413, 0.3663, 0.5087, 0.1337, 0.5087, 0.1337, 0.5065, 0.3663, 0.5065, 0.3663, 0.5065, 0.1337, 0.5065, 0.1337, 0.5044, 0.3663, 0.5044, 0.3663, 0.5044, 0.1337, 0.5044, 0.1337, 0.5, 0.3663, 0.5, 0.375, 0.4913, 0.375, 0.2587, 0.3794, 0.2587, 0.3794, 0.4913, 0.3794, 0.4913, 0.3794, 0.2587, 0.3815, 0.2587, 0.3815, 0.4913, 0.3815, 0.4913, 0.3815, 0.2587, 0.3837, 0.2587, 0.3837, 0.4913, 0.8663, 0.5087, 0.6337, 0.5087, 0.6337, 0.5065, 0.8663, 0.5065, 0.8663, 0.5065, 0.6337, 0.5065, 0.6337, 0.5044, 0.8663, 0.5044, 0.8663, 0.5044, 0.6337, 0.5044, 0.6337, 0.5, 0.8663, 0.5, 0.625, 0.2587, 0.625, 0.4913, 0.6206, 0.4913, 0.6206, 0.2587, 0.6206, 0.2587, 0.6206, 0.4913, 0.6185, 0.4913, 0.6185, 0.2587, 0.6185, 0.2587, 0.6185, 0.4913, 0.6163, 0.4913, 0.6163, 0.2587, 0.6163, 0.5087, 0.3837, 0.5087, 0.3837, 0.5065, 0.6163, 0.5065, 0.6163, 0.5065, 0.3837, 0.5065, 0.3837, 0.5044, 0.6163, 0.5044, 0.6163, 0.5044, 0.3837, 0.5044, 0.3837, 0.5, 0.6163, 0.5, 0.6163, 0.5, 0.3837, 0.5, 0.3837, 0.4956, 0.6163, 0.4956, 0.6163, 0.4956, 0.3837, 0.4956, 0.3837, 0.4935, 0.6163, 0.4935, 0.6163, 0.4935, 0.3837, 0.4935, 0.3837, 0.4913, 0.6163, 0.4913, 0.3663, 0.7413, 0.3663, 0.5087, 0.3685, 0.5087, 0.3685, 0.7413, 0.3685, 0.7413, 0.3685, 0.5087, 0.3706, 0.5087, 0.3706, 0.7413, 0.3706, 0.7413, 0.3706, 0.5087, 0.375, 0.5087, 0.375, 0.7413, 0.375, 0.7413, 0.375, 0.5087, 0.3794, 0.5087, 0.3794, 0.7413, 0.3794, 0.7413, 0.3794, 0.5087, 0.3815, 0.5087, 0.3815, 0.7413, 0.3815, 0.7413, 0.3815, 0.5087, 0.3837, 0.5087, 0.3837, 0.7413, 0.6337, 0.5087, 0.6337, 0.7413, 0.6315, 0.7413, 0.6315, 0.5087, 0.6315, 0.5087, 0.6315, 0.7413, 0.6294, 0.7413, 0.6294, 0.5087, 0.6294, 0.5087, 0.6294, 0.7413, 0.625, 0.7413, 0.625, 0.5087, 0.625, 0.5087, 0.625, 0.7413, 0.6206, 0.7413, 0.6206, 0.5087, 0.6206, 0.5087, 0.6206, 0.7413, 0.6185, 0.7413, 0.6185, 0.5087, 0.6185, 0.5087, 0.6185, 0.7413, 0.6163, 0.7413, 0.6163, 0.5087, 0.6163, 0.7587, 0.3837, 0.7587, 0.3837, 0.7565, 0.6163, 0.7565, 0.6163, 0.7565, 0.3837, 0.7565, 0.3837, 0.7544, 0.6163, 0.7544, 0.6163, 0.7544, 0.3837, 0.7544, 0.3837, 0.75, 0.6163, 0.75, 0.6163, 0.75, 0.3837, 0.75, 0.3837, 0.7456, 0.6163, 0.7456, 0.6163, 0.7456, 0.3837, 0.7456, 0.3837, 0.7435, 0.6163, 0.7435, 0.6163, 0.7435, 0.3837, 0.7435, 0.3837, 0.7413, 0.6163, 0.7413, 0.1337, 0.7413, 0.3663, 0.7413, 0.3663, 0.7435, 0.1337, 0.7435, 0.1337, 0.7435, 0.3663, 0.7435, 0.3663, 0.7456, 0.1337, 0.7456, 0.1337, 0.7456, 0.3663, 0.7456, 0.3663, 0.75, 0.1337, 0.75, 0.375, 0.9913, 0.375, 0.7587, 0.3794, 0.7587, 0.3794, 0.9913, 0.3794, 0.9913, 0.3794, 0.7587, 0.3815, 0.7587, 0.3815, 0.9913, 0.3815, 0.9913, 0.3815, 0.7587, 0.3837, 0.7587, 0.3837, 0.9913, 0.6337, 0.7413, 0.8663, 0.7413, 0.8663, 0.7435, 0.6337, 0.7435, 0.6337, 0.7435, 0.8663, 0.7435, 0.8663, 0.7456, 0.6337, 0.7456, 0.6337, 0.7456, 0.8663, 0.7456, 0.8663, 0.75, 0.6337, 0.75, 0.625, 0.7587, 0.625, 0.9913, 0.6206, 0.9913, 0.6206, 0.7587, 0.6206, 0.7587, 0.6206, 0.9913, 0.6185, 0.9913, 0.6185, 0.7587, 0.6185, 0.7587, 0.6185, 0.9913, 0.6163, 0.9913, 0.6163, 0.7587, 0.1337, 0.5087, 0.3663, 0.5087, 0.3663, 0.7413, 0.1337, 0.7413])
me_cube_003.materials.append(mat_camera)
me_cube_003.materials.append(mat_camerarim)
me_cube_003.materials.append(mat_display)
me_cube_003.materials.append(mat_material_001)
me_cube_003.materials.append(mat_cover)
me_cube_003.use_remesh_fix_poles = True
me_cube_003.use_remesh_preserve_attributes = False
me_cube_003.use_mirror_vertex_groups = False
me_cube_003.update()

# ---- objects
ob_tablet = bpy.data.objects.new('Tablet', me_cube_003)

# ---- transforms, parenting, visibility, modifiers, constraints
ob_tablet.location = (0.0, 2.328e-10, 0.0)
ob_tablet.scale = (1.0, 0.1, 1.0)
ob_tablet.lineart.crease_threshold = 0.0

# ---- collection membership
col_collection.objects.link(ob_tablet)

# ---- scene / render settings (as saved in the file)
scene.frame_start = 1; scene.frame_end = 250; scene.frame_set(1)
scene.render.engine = 'BLENDER_EEVEE_NEXT'
scene.cycles.use_denoising = False
scene.cycles.samples = 128
scene.cycles.sampling_pattern = 'TABULATED_SOBOL'
scene.cycles.use_adaptive_sampling = False
scene.cycles.use_light_tree = False
scene.view_settings.view_transform = 'Filmic'
bpy.context.view_layer.update()

# ---- added for rendering (the .blend has no active camera and no usable light): camera, sun
cam_auto = bpy.data.cameras.new('AutoCamera')
cam_auto.lens = 50.0
cam_auto.sensor_width = 36.0
cam_auto.clip_end = 1000.0
ob_auto_camera = bpy.data.objects.new('AutoCamera', cam_auto)
scene.collection.objects.link(ob_auto_camera)
ob_auto_camera.location = (0.327092, -0.393531, 0.261674)
ob_auto_camera.rotation_euler = (1.09748, -7.21219e-08, 0.694738)
scene.camera = ob_auto_camera
light_auto_sun = bpy.data.lights.new('AutoSun', 'SUN')
light_auto_sun.energy = 3.0
light_auto_sun.angle = 0.0523599
ob_auto_sun = bpy.data.objects.new('AutoSun', light_auto_sun)
scene.collection.objects.link(ob_auto_sun)
ob_auto_sun.rotation_euler = (0.872665, 0.174533, 0.523599)
bpy.context.view_layer.update()
